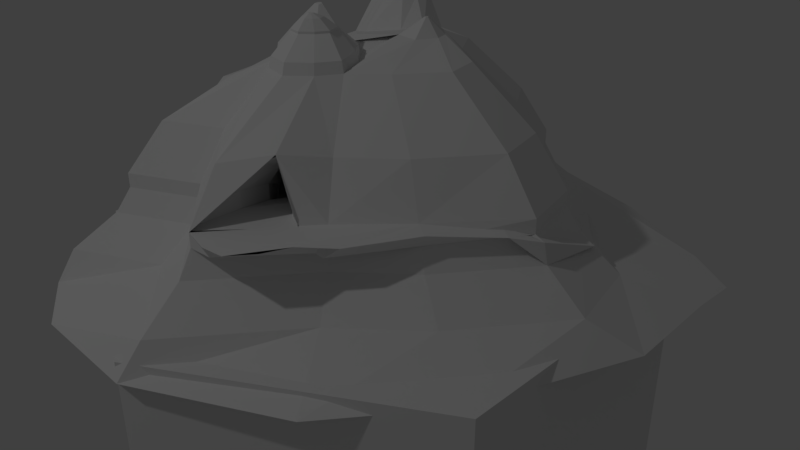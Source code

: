 # Source: mountain.blend  (saved by Blender 2.79.0; exported with 4.5.12 LTS)
import bpy
from mathutils import Matrix  # noqa: F401  (used for matrix-valued properties, if any)

bpy.ops.wm.read_factory_settings(use_empty=True)
scene = bpy.context.scene
scene.name = 'Scene'

# ---- collections
col_collection_1 = bpy.data.collections.new('Collection 1'); scene.collection.children.link(col_collection_1)

# ---- materials (node trees are filled in below, after node groups)
mat_material = bpy.data.materials.new('Material')
mat_material.alpha_threshold = 0.0
mat_material.use_transparent_shadow = False
mat_material.roughness = 0.5
mat_material_002 = bpy.data.materials.new('Material.002')
mat_material_002.alpha_threshold = 0.0
mat_material_002.use_transparent_shadow = False
mat_material_002.roughness = 0.5
mat_material_005 = bpy.data.materials.new('Material.005')
mat_material_005.alpha_threshold = 0.0
mat_material_005.use_transparent_shadow = False
mat_material_005.roughness = 0.5

# ---- material node trees

# ---- world
world_world = bpy.data.worlds.new('World'); scene.world = world_world
world_world.color = (0.05088, 0.05088, 0.05088)
world_world.use_sun_shadow = False
world_world.sun_shadow_jitter_overblur = 0.0
world_world.cycles.sampling_method = 'MANUAL'

# ---- cameras
cam_camera = bpy.data.cameras.new('Camera')
cam_camera.clip_end = 100.0
cam_camera.lens = 35.0
cam_camera.sensor_width = 32.0
cam_camera.sensor_height = 18.0
cam_camera.ortho_scale = 7.314
cam_camera.dof.focus_distance = 0.0
cam_camera.dof.aperture_fstop = 128.0

# ---- lights
light_lamp = bpy.data.lights.new('Lamp', 'POINT')
light_lamp.transmission_factor = 0.0
light_lamp.cutoff_distance = 30.0
light_lamp.energy = 100.0
light_lamp.shadow_buffer_clip_start = 1.001
light_lamp.shadow_soft_size = 0.1
light_lamp.shadow_maximum_resolution = 0.006
light_lamp.use_absolute_resolution = True

# ---- meshes
me_plane_002 = bpy.data.meshes.new('Plane.002')
me_plane_002.from_pydata([(-0.4453, -13.29, 3.193), (12.92, -12.75, 3.193), (0.4967, -0.3287, 3.193), (14.38, -0.6486, 3.193), (6.706, 1.104, 3.193), (2.626, 1.622, 3.193), (9.716, 0.04738, 3.193), (-1.454, -6.538, 3.193), (-0.5313, -10.62, 3.193), (0.1279, -3.578, 3.193), (16.32, -6.538, 3.193), (13.68, -4.699, 3.193), (13.88, -9.761, 3.193), (6.047, -12.99, 3.193), (10.79, -14.7, 3.193), (2.626, -14.7, 3.193), (-0.5313, -10.62, 3.789), (-0.4453, -13.29, 3.789), (10.79, -14.7, 3.789), (12.92, -12.75, 3.789), (13.68, -4.699, 3.789), (14.38, -0.6486, 3.789), (2.626, 1.622, 3.789), (0.4967, -0.3287, 3.789), (9.716, 0.04738, 3.789), (6.706, 0.8524, 3.789), (0.1279, -3.578, 3.789), (-1.454, -6.538, 3.789), (13.88, -9.761, 3.789), (16.32, -6.538, 3.789), (2.626, -14.7, 3.789), (6.047, -12.99, 3.789), (0.62, -10.01, 5.797), (0.6922, -12.26, 5.797), (10.14, -13.44, 5.797), (11.93, -11.8, 5.797), (12.57, -5.028, 5.797), (13.23, -1.621, 5.797), (3.276, 0.2886, 5.797), (1.485, -1.352, 5.797), (9.24, -1.036, 5.797), (6.708, -0.1473, 5.797), (1.174, -4.086, 5.797), (-0.1562, -6.575, 5.797), (12.74, -9.287, 5.797), (14.79, -6.575, 5.797), (3.276, -13.44, 5.797), (6.153, -12.01, 5.797), (2.811, -8.845, 8.118), (2.857, -10.29, 8.118), (8.91, -11.04, 6.87), (10.06, -9.992, 6.602), (10.36, -5.655, 8.118), (10.48, -3.473, 8.118), (4.512, -2.249, 8.118), (3.365, -3.3, 8.118), (8.333, -3.098, 8.118), (6.711, -2.528, 8.118), (3.166, -5.051, 8.118), (2.314, -6.646, 8.118), (11.64, -8.383, 6.87), (11.89, -6.646, 7.396), (4.512, -11.04, 8.118), (6.228, -10.12, 7.851), (4.328, -4.502, 8.781), (3.905, -4.94, 8.781), (5.626, -5.421, 8.781), (5.255, -4.469, 8.781), (3.714, -5.685, 8.781), (7.419, -7.369, 8.118), (4.669, -5.966, 8.781), (9.858, -5.026, 9.314), (10.69, -4.621, 8.558), (7.235, -5.458, 8.558), (7.582, -4.349, 8.558), (4.469, -4.867, 9.182), (4.279, -5.064, 9.182), (5.051, -5.279, 9.182), (4.884, -4.852, 9.182), (4.193, -5.397, 9.182), (4.621, -5.524, 9.182), (4.562, -5.11, 9.464), (4.528, -5.146, 9.464), (4.668, -5.185, 9.464), (4.638, -5.107, 9.464), (4.512, -5.206, 9.464), (4.59, -5.229, 9.464), (11.23, -1.044, 6.111), (12.05, -0.3006, 3.789), (10.73, -0.1266, 3.789), (13.22, -0.4746, 3.789), (7.431, -6.631, 8.118), (9.37, -3.241, 8.558), (10.16, -7.028, 7.97), (8.73, -8.205, 8.069), (7.791, -7.646, 8.135), (-0.4453, -13.29, 3.193), (12.92, -12.75, 3.193), (0.4967, -0.3287, 3.193), (14.38, -0.6486, 3.193), (6.706, 1.104, 3.193), (2.626, 1.622, 3.193), (9.716, 0.04738, 3.193), (-1.454, -6.538, 3.193), (-0.5313, -10.62, 3.193), (0.1279, -3.578, 3.193), (16.32, -6.538, 3.193), (13.68, -4.699, 3.193), (13.88, -9.761, 3.193), (6.047, -12.99, 3.193), (10.79, -14.7, 3.193), (2.626, -14.7, 3.193), (-0.9282, -13.73, 2.192), (13.33, -13.15, 2.192), (0.07721, 0.18, 2.192), (14.9, -0.2372, 2.192), (6.704, 1.633, 2.192), (2.35, 2.186, 2.192), (9.916, 0.5055, 2.192), (-2.005, -6.522, 2.192), (-1.02, -10.88, 2.192), (-0.3164, -3.364, 2.192), (16.96, -6.522, 2.192), (14.15, -4.56, 2.192), (14.36, -9.962, 2.192), (6.0, -13.41, 2.192), (11.06, -15.23, 2.192), (2.35, -15.23, 2.192), (-2.318, -14.99, 0.8283), (14.52, -14.3, 0.8283), (-1.13, 1.35, 0.8283), (16.37, 0.9467, 0.8283), (6.697, 3.156, 0.8283), (1.554, 3.809, 0.8283), (10.49, 1.824, 0.8283), (-3.589, -6.477, 0.8283), (-2.426, -11.62, 0.8283), (-1.595, -2.746, 0.8283), (18.81, -6.477, 0.8283), (15.49, -4.159, 0.8283), (15.74, -10.54, 0.8283), (5.866, -14.61, 0.8283), (11.84, -16.76, 0.8283), (1.554, -16.76, 0.8283), (-1.533, -16.02, -0.4577), (15.94, -14.76, -0.4577), (-4.131, 2.413, -0.4577), (17.31, 1.363, -0.4577), (6.687, 5.718, -0.4577), (-0.3769, 4.75, -0.4577), (11.9, 4.95, -0.4577), (-6.014, -6.258, -0.4577), (-4.639, -12.61, -0.4577), (-6.197, -1.134, -0.4577), (19.57, -6.258, -0.4577), (19.64, -3.074, -0.4577), (17.14, -12.81, -0.4577), (6.282, -16.26, -0.4577), (12.76, -17.28, -0.5044), (-0.3769, -16.47, -0.4577), (13.82, 0.2166, 3.193), (10.37, 0.884, 3.193), (11.16, 1.371, 3.789), (9.991, 1.169, 3.789), (14.04, 0.5678, 3.789), (13.49, 1.366, 3.789), (12.32, 1.54, 3.789), (10.12, 1.102, 3.077), (9.673, 1.7, 3.673), (6.717, 1.604, 3.673), (6.717, 1.178, 3.077), (3.777, 1.226, 3.495), (3.788, 1.978, 3.379), (2.861, 1.612, 3.197), (2.49, 2.112, 3.081), (0.4596, -0.1419, 2.0), (-0.2345, 0.8008, 1.884), (-0.1852, -2.244, 1.454), (-1.216, -1.377, 1.338), (-2.161, -5.24, 0.7576), (-2.867, -4.739, 0.6417), (7.85, -7.524, 8.573), (8.734, -8.05, 8.511), (9.405, -3.099, 8.118), (10.08, -6.942, 8.418), (7.511, -6.568, 8.558), (7.499, -7.263, 8.558), (8.36, -3.239, 8.558), (10.38, -3.593, 8.558), (2.834, -9.566, 8.118), (3.685, -10.67, 8.118), (5.148, -5.693, 8.781), (3.23, -7.405, 8.45), (7.508, -4.275, 8.118), (7.139, -5.453, 8.118), (10.98, -0.5667, 4.793), (10.86, -0.1537, 4.174), (10.27, -5.649, 8.558), (10.81, -4.564, 8.118), (8.066, -5.658, 9.314), (8.117, -4.874, 9.314), (9.118, -4.253, 9.314), (8.267, -6.651, 9.322), (8.761, -6.946, 9.287), (9.514, -6.325, 9.235), (8.077, -6.116, 9.314), (8.07, -6.505, 9.314), (8.552, -4.253, 9.314), (9.683, -4.451, 9.314), (9.622, -5.601, 9.314), (8.87, -5.391, 9.057), (9.858, -5.026, 9.403), (8.117, -4.874, 9.403), (9.118, -4.253, 9.403), (8.552, -4.253, 9.403), (9.683, -4.451, 9.403), (9.622, -5.601, 9.403), (8.87, -5.391, 9.403), (9.482, -4.929, 9.803), (8.625, -4.854, 9.803), (9.117, -4.549, 9.803), (8.839, -4.549, 9.803), (9.396, -4.646, 9.803), (9.366, -5.213, 9.803), (8.995, -5.109, 9.803), (9.21, -4.859, 9.959), (8.992, -4.84, 9.959), (9.117, -4.763, 9.959), (9.046, -4.763, 9.959), (9.188, -4.787, 9.959), (9.18, -4.931, 9.959), (9.086, -4.905, 9.959), (8.438, -6.127, 10.01), (8.473, -6.302, 10.01), (8.561, -6.354, 10.0), (8.694, -6.245, 9.993), (8.44, -6.208, 10.01), (8.439, -6.276, 10.01), (8.58, -6.08, 9.962), (6.292, -8.045, 8.316), (5.091, -7.006, 8.549), (6.251, -9.085, 8.083), (4.204, -6.686, 8.616), (3.417, -8.899, 9.739), (3.444, -9.751, 9.739), (4.421, -10.2, 9.365), (5.435, -9.655, 9.581), (3.43, -9.325, 9.739), (3.933, -9.974, 9.739), (3.664, -8.049, 9.935), (5.186, -8.427, 9.856), (4.763, -7.813, 9.993), (5.261, -9.041, 9.719), (4.24, -7.624, 9.762), (3.417, -8.899, 9.739), (3.444, -9.751, 9.739), (4.421, -10.17, 9.615), (5.435, -9.655, 9.581), (3.43, -9.325, 9.739), (3.933, -9.974, 9.739), (3.664, -8.049, 9.935), (5.186, -8.427, 9.856), (4.763, -7.813, 9.993), (5.261, -9.041, 9.719), (4.24, -7.713, 9.991), (4.684, -9.918, 9.66), (3.982, -8.938, 10.44), (3.993, -9.253, 10.44), (4.728, -9.217, 10.38), (3.988, -9.095, 10.44), (4.173, -9.335, 10.44), (4.074, -8.624, 10.51), (4.636, -8.764, 10.49), (4.48, -8.537, 10.54), (4.664, -8.991, 10.43), (4.287, -8.5, 10.53), (4.451, -9.315, 10.41), (4.289, -8.975, 10.51), (4.291, -9.048, 10.51), (4.463, -9.04, 10.5), (4.29, -9.012, 10.51), (4.333, -9.068, 10.51), (4.31, -8.901, 10.53), (4.441, -8.934, 10.52), (4.405, -8.881, 10.54), (4.448, -8.987, 10.51), (4.36, -8.872, 10.54), (4.398, -9.063, 10.51), (6.754, -7.773, 8.316), (-5.917, 1.482, -0.4577), (19.63, -3.092, -0.4577)], [(101, 171), (117, 173), (147, 290)], [(89, 88, 166, 162), (13, 14, 18, 31), (9, 7, 27, 26), (8, 0, 17, 16), (0, 15, 30, 17), (7, 8, 16, 27), (14, 1, 19, 18), (2, 9, 26, 23), (11, 3, 21, 20), (12, 10, 29, 28), (5, 2, 23, 22), (10, 11, 20, 29), (6, 4, 25, 24), (1, 12, 28, 19), (4, 5, 22, 25), (15, 13, 31, 30), (19, 28, 44, 35), (25, 22, 38, 41), (30, 31, 47, 46), (31, 18, 34, 47), (26, 27, 43, 42), (16, 17, 33, 32), (17, 30, 46, 33), (27, 16, 32, 43), (18, 19, 35, 34), (23, 26, 42, 39), (20, 21, 37, 36), (28, 29, 45, 44), (22, 23, 39, 38), (29, 20, 36, 45), (24, 25, 41, 40), (45, 36, 52, 61), (38, 39, 55, 54), (35, 44, 60, 51), (40, 41, 57, 56), (46, 47, 63, 62), (41, 38, 54, 57), (47, 34, 50, 63), (42, 43, 59, 58), (33, 46, 62, 190, 49), (43, 32, 48, 59), (32, 33, 49, 189, 48), (39, 42, 58, 55), (34, 35, 51, 50), (44, 45, 61, 60), (36, 37, 53, 198, 52), (56, 183, 53, 37, 87, 40), (55, 58, 68, 65), (56, 57, 67, 66), (57, 54, 64, 67), (54, 55, 65, 64), (58, 69, 91, 194, 193, 56, 66, 191, 70, 68), (58, 68, 59), (48, 192, 242, 70, 68, 59), (94, 93, 184, 182), (72, 188, 208, 71), (182, 184, 204, 203), (93, 52, 197, 184), (52, 198, 72, 197), (70, 191, 66, 77, 80), (67, 64, 75, 78), (64, 65, 76, 75), (65, 68, 79, 76), (68, 70, 80, 79), (66, 67, 78, 77), (80, 77, 83, 86), (78, 75, 81, 84), (75, 76, 82, 81), (79, 80, 86, 85), (76, 79, 85, 82), (77, 78, 84, 83), (81, 82, 85, 86, 83, 84), (24, 40, 87), (37, 21, 87), (24, 87, 195, 196, 89), (91, 69, 186, 185), (53, 183, 92, 188), (58, 63, 288, 66, 69), (58, 69, 63), (69, 66, 288, 63), (194, 91, 185, 73), (198, 53, 188, 72), (95, 94, 182, 181), (60, 61, 52, 93), (51, 60, 93, 94), (50, 51, 94, 95), (69, 63, 50, 95), (6, 3, 99, 102), (14, 13, 109, 110), (7, 9, 105, 103), (0, 8, 104, 96), (15, 0, 96, 111), (8, 7, 103, 104), (1, 14, 110, 97), (9, 2, 98, 105), (3, 11, 107, 99), (10, 12, 108, 106), (2, 5, 101, 98), (11, 10, 106, 107), (4, 6, 102, 100), (12, 1, 97, 108), (5, 4, 100, 101), (13, 15, 111, 109), (104, 103, 119, 120), (97, 110, 126, 113), (105, 98, 114, 121), (99, 107, 123, 115), (106, 108, 124, 122), (98, 101, 117, 114), (107, 106, 122, 123), (100, 102, 118, 116), (108, 97, 113, 124), (101, 100, 116, 117), (109, 111, 127, 125), (102, 99, 115, 118), (110, 109, 125, 126), (103, 105, 121, 119), (96, 104, 120, 112), (111, 96, 112, 127), (125, 127, 143, 141), (118, 115, 131, 134), (126, 125, 141, 142), (119, 121, 137, 135), (112, 120, 136, 128), (127, 112, 128, 143), (120, 119, 135, 136), (113, 126, 142, 129), (121, 114, 130, 137), (115, 123, 139, 131), (122, 124, 140, 138), (114, 117, 133, 130), (123, 122, 138, 139), (116, 118, 134, 132), (124, 113, 129, 140), (117, 116, 132, 133), (130, 133, 149, 146), (139, 138, 154, 155), (132, 134, 150, 148), (140, 129, 145, 156), (133, 132, 148, 149), (141, 143, 159, 157), (134, 131, 147, 150), (142, 141, 157, 158), (135, 137, 153, 151), (128, 136, 152, 144), (143, 128, 144, 159), (136, 135, 151, 152), (129, 142, 158, 145), (137, 130, 146, 289, 153), (131, 139, 155, 147), (138, 140, 156, 154), (160, 161, 163, 162, 166, 165, 164), (6, 24, 163, 161), (3, 6, 161, 160), (90, 21, 164, 165), (24, 89, 162, 163), (21, 3, 160, 164), (88, 90, 165, 166), (25, 24, 163), (6, 100, 161, 102), (100, 25, 169, 170), (167, 170, 169, 168), (25, 163, 168, 169), (161, 100, 170, 167), (163, 161, 167, 168), (163, 162, 168), (25, 169, 172, 171), (171, 172, 174, 173), (173, 174, 176, 175), (175, 176, 178, 177), (177, 178, 180, 179), (170, 100, 101, 172, 169), (101, 117, 114, 176, 174), (174, 117, 172, 171, 173, 101), (114, 130, 137, 178, 176), (178, 137, 135, 180), (69, 95, 181, 186), (183, 56, 187, 92), (56, 193, 74, 187), (193, 194, 73, 74), (187, 74, 200, 207), (73, 185, 205, 199), (184, 197, 209, 204), (186, 181, 202, 206), (188, 92, 201, 208), (74, 73, 199, 200), (185, 186, 206, 205), (181, 182, 203, 202), (92, 187, 207, 201), (197, 72, 71, 209), (200, 210, 217, 212), (216, 211, 218, 223), (208, 201, 213, 215), (71, 208, 215, 211), (209, 71, 211, 216), (210, 209, 216, 217), (201, 207, 214, 213), (207, 200, 212, 214), (211, 215, 222, 218), (212, 217, 224, 219), (214, 212, 219, 221), (213, 214, 221, 220), (217, 216, 223, 224), (215, 213, 220, 222), (224, 223, 230, 231), (222, 220, 227, 229), (223, 218, 225, 230), (218, 222, 229, 225), (219, 224, 231, 226), (221, 219, 226, 228), (220, 221, 228, 227), (229, 227, 228, 226, 231, 230, 225), (200, 199, 210), (204, 209, 210), (203, 204, 235, 234), (206, 202, 233, 237), (210, 199, 232, 238), (202, 203, 234, 233), (204, 210, 238, 235), (205, 206, 237, 236), (199, 205, 236, 232), (236, 237, 233, 234, 235, 238, 232), (191, 70, 240, 239, 241, 63, 288, 66), (70, 242, 240), (192, 48, 243, 249), (190, 62, 245, 248), (240, 242, 253, 251), (48, 189, 247, 243), (239, 240, 251, 250), (49, 190, 248, 244), (62, 63, 246, 245), (63, 241, 252, 246), (242, 192, 249, 253), (241, 239, 250, 252), (189, 49, 244, 247), (248, 245, 256, 259), (253, 249, 260, 264), (252, 250, 261, 263), (243, 247, 258, 254), (251, 253, 264, 262), (247, 244, 255, 258), (250, 251, 262, 261), (244, 248, 259, 255), (245, 246, 257, 256), (246, 252, 263, 257), (249, 243, 254, 260), (256, 257, 265, 259), (255, 259, 270, 267), (268, 274, 285, 279), (257, 263, 274, 268), (259, 265, 276, 270), (260, 254, 266, 271), (264, 260, 271, 275), (260, 262, 273, 271), (263, 261, 272, 274), (254, 258, 269, 266), (262, 264, 275, 273), (258, 255, 267, 269), (265, 257, 268, 276), (261, 262, 273, 272), (286, 282, 284), (271, 266, 277, 282), (271, 273, 284, 282), (269, 267, 278, 280), (275, 271, 282, 286), (274, 272, 283, 285), (276, 268, 279, 287), (266, 269, 280, 277), (273, 275, 286, 284), (272, 273, 284, 283), (267, 270, 281, 278), (270, 276, 287, 281), (277, 280, 278, 281, 287, 279, 285, 283, 284, 282)])
_uv = me_plane_002.uv_layers.new(name='UVMap')
_uv.uv.foreach_set('vector', [0.5469, 0.5341, 0.5727, 0.532, 0.5747, 0.5561, 0.5566, 0.5554, 0.5498, 0.1603, 0.6659, 0.1789, 0.658, 0.1902, 0.546, 0.1726, 0.295, 0.3594, 0.2914, 0.2754, 0.3069, 0.2786, 0.3104, 0.3577, 0.3483, 0.1879, 0.3896, 0.1355, 0.3966, 0.1478, 0.3594, 0.1962, 0.3896, 0.1355, 0.4714, 0.1236, 0.47, 0.1367, 0.3966, 0.1478, 0.2914, 0.2754, 0.3483, 0.1879, 0.3594, 0.1962, 0.3069, 0.2786, 0.6659, 0.1789, 0.7109, 0.2374, 0.6977, 0.2438, 0.658, 0.1902, 0.3017, 0.4322, 0.295, 0.3594, 0.3104, 0.3577, 0.3134, 0.4292, 0.6834, 0.4665, 0.631, 0.5633, 0.6205, 0.5444, 0.673, 0.459, 0.7264, 0.3143, 0.7467, 0.4151, 0.7327, 0.4102, 0.7121, 0.317, 0.3299, 0.4927, 0.3017, 0.4322, 0.3134, 0.4292, 0.341, 0.4859, 0.7467, 0.4151, 0.6834, 0.4665, 0.673, 0.459, 0.7327, 0.4102, 0.5211, 0.5658, 0.4248, 0.5528, 0.4337, 0.5341, 0.5228, 0.5477, 0.7109, 0.2374, 0.7264, 0.3143, 0.7121, 0.317, 0.6977, 0.2438, 0.4248, 0.5528, 0.3299, 0.4927, 0.341, 0.4859, 0.4337, 0.5341, 0.4714, 0.1236, 0.5498, 0.1603, 0.546, 0.1726, 0.47, 0.1367, 0.6977, 0.2438, 0.7121, 0.317, 0.6579, 0.326, 0.6505, 0.2701, 0.4337, 0.5341, 0.341, 0.4859, 0.3843, 0.4516, 0.4541, 0.4805, 0.47, 0.1367, 0.546, 0.1726, 0.5338, 0.2215, 0.4758, 0.1881, 0.546, 0.1726, 0.658, 0.1902, 0.6237, 0.2301, 0.5338, 0.2215, 0.3104, 0.3577, 0.3069, 0.2786, 0.3588, 0.2935, 0.3627, 0.3517, 0.3594, 0.1962, 0.3966, 0.1478, 0.4209, 0.1959, 0.3967, 0.2333, 0.3966, 0.1478, 0.47, 0.1367, 0.4758, 0.1881, 0.4209, 0.1959, 0.3069, 0.2786, 0.3594, 0.1962, 0.3967, 0.2333, 0.3588, 0.2935, 0.658, 0.1902, 0.6977, 0.2438, 0.6505, 0.2701, 0.6237, 0.2301, 0.3134, 0.4292, 0.3104, 0.3577, 0.3627, 0.3517, 0.3606, 0.408, 0.673, 0.459, 0.6205, 0.5444, 0.5982, 0.4927, 0.6302, 0.426, 0.7121, 0.317, 0.7327, 0.4102, 0.6787, 0.3948, 0.6579, 0.326, 0.341, 0.4859, 0.3134, 0.4292, 0.3606, 0.408, 0.3843, 0.4516, 0.7327, 0.4102, 0.673, 0.459, 0.6302, 0.426, 0.6787, 0.3948, 0.5228, 0.5429, 0.4337, 0.5341, 0.4541, 0.4805, 0.5166, 0.4854, 0.6787, 0.3948, 0.6302, 0.426, 0.5754, 0.3854, 0.6125, 0.3774, 0.3843, 0.4516, 0.3606, 0.408, 0.4246, 0.3763, 0.439, 0.4013, 0.6505, 0.2701, 0.6579, 0.326, 0.6217, 0.3409, 0.6009, 0.2986, 0.5166, 0.4854, 0.4541, 0.4805, 0.4803, 0.4128, 0.5145, 0.414, 0.4758, 0.1881, 0.5338, 0.2215, 0.5141, 0.2823, 0.4847, 0.2571, 0.4541, 0.4805, 0.3843, 0.4516, 0.439, 0.4013, 0.4803, 0.4128, 0.5338, 0.2215, 0.6237, 0.2301, 0.5797, 0.2722, 0.5141, 0.2823, 0.3627, 0.3517, 0.3588, 0.2935, 0.4236, 0.3114, 0.428, 0.3437, 0.4209, 0.1959, 0.4758, 0.1881, 0.4847, 0.2571, 0.4644, 0.2575, 0.4547, 0.2598, 0.3588, 0.2935, 0.3967, 0.2333, 0.4433, 0.2786, 0.4236, 0.3114, 0.3967, 0.2333, 0.4209, 0.1959, 0.4547, 0.2598, 0.4463, 0.2721, 0.4433, 0.2786, 0.3606, 0.408, 0.3627, 0.3517, 0.428, 0.3437, 0.4246, 0.3763, 0.6237, 0.2301, 0.6505, 0.2701, 0.6009, 0.2986, 0.5797, 0.2722, 0.6579, 0.326, 0.6787, 0.3948, 0.6125, 0.3774, 0.6217, 0.3409, 0.6302, 0.426, 0.5982, 0.4927, 0.5579, 0.4208, 0.5659, 0.4027, 0.5754, 0.3854, 0.5145, 0.414, 0.535, 0.4214, 0.5579, 0.4208, 0.5982, 0.4927, 0.5587, 0.4861, 0.5166, 0.4854, 0.4246, 0.3763, 0.428, 0.3437, 0.447, 0.3347, 0.4464, 0.3493, 0.5145, 0.414, 0.4803, 0.4128, 0.4688, 0.3655, 0.4844, 0.3511, 0.4803, 0.4128, 0.439, 0.4013, 0.4517, 0.3593, 0.4688, 0.3655, 0.439, 0.4013, 0.4246, 0.3763, 0.4464, 0.3493, 0.4517, 0.3593, 0.4799, 0.3466, 0.5274, 0.3341, 0.521, 0.3455, 0.5093, 0.3594, 0.5077, 0.3846, 0.5145, 0.414, 0.4844, 0.3511, 0.4766, 0.3377, 0.4769, 0.3419, 0.4786, 0.3448, 0.428, 0.3437, 0.447, 0.3348, 0.4236, 0.3114, 0.4433, 0.2786, 0.4445, 0.3024, 0.4593, 0.317, 0.4661, 0.3312, 0.447, 0.3348, 0.4236, 0.3114, 0.5576, 0.3307, 0.5795, 0.3597, 0.5712, 0.3617, 0.5545, 0.3383, 0.5622, 0.3996, 0.5533, 0.4128, 0.5463, 0.3939, 0.5511, 0.3875, 0.5545, 0.3383, 0.5712, 0.3617, 0.5534, 0.3686, 0.5473, 0.3573, 0.5795, 0.3597, 0.5754, 0.3854, 0.5669, 0.3834, 0.5712, 0.3617, 0.5754, 0.3854, 0.5659, 0.4027, 0.5622, 0.3996, 0.5669, 0.3834, 0.4661, 0.3309, 0.476, 0.3371, 0.4844, 0.3511, 0.4689, 0.3475, 0.4633, 0.3416, 0.4688, 0.3655, 0.4517, 0.3593, 0.458, 0.3518, 0.4643, 0.3537, 0.4517, 0.3593, 0.4464, 0.3493, 0.4561, 0.3481, 0.458, 0.3518, 0.4464, 0.3493, 0.447, 0.3347, 0.4565, 0.3429, 0.4561, 0.3481, 0.447, 0.3347, 0.4661, 0.3309, 0.4633, 0.3416, 0.4565, 0.3429, 0.4844, 0.3511, 0.4688, 0.3655, 0.4643, 0.3537, 0.4689, 0.3475, 0.4633, 0.3416, 0.4689, 0.3475, 0.4617, 0.3474, 0.4615, 0.347, 0.4643, 0.3537, 0.458, 0.3518, 0.4611, 0.3478, 0.4616, 0.3478, 0.458, 0.3518, 0.4561, 0.3481, 0.4611, 0.3475, 0.4611, 0.3478, 0.4565, 0.3429, 0.4633, 0.3416, 0.4615, 0.347, 0.4611, 0.3472, 0.4561, 0.3481, 0.4565, 0.3429, 0.4611, 0.3472, 0.4611, 0.3475, 0.4689, 0.3475, 0.4643, 0.3537, 0.4616, 0.3478, 0.4617, 0.3474, 0.4611, 0.3478, 0.4611, 0.3475, 0.4611, 0.3472, 0.4615, 0.347, 0.4617, 0.3474, 0.4616, 0.3478, 0.5228, 0.5429, 0.5166, 0.4854, 0.5587, 0.4861, 0.5982, 0.4927, 0.6205, 0.5444, 0.5587, 0.4861, 0.5228, 0.5429, 0.5587, 0.4861, 0.5517, 0.5138, 0.5475, 0.5277, 0.5469, 0.5341, 0.521, 0.3455, 0.5274, 0.3341, 0.5317, 0.3414, 0.5262, 0.35, 0.5579, 0.4208, 0.535, 0.4214, 0.5361, 0.4133, 0.5533, 0.4128, 0.4799, 0.3466, 0.1339, 0.7725, 0.1939, 0.7878, 0.2352, 0.8405, 0.1663, 0.8413, 0.5619, 0.8556, 0.5085, 0.7662, 0.5619, 0.7287, 0.1663, 0.8413, 0.2352, 0.8405, 0.1715, 0.861, 0.1339, 0.9102, 0.5093, 0.3594, 0.521, 0.3455, 0.5262, 0.35, 0.5166, 0.3638, 0.5659, 0.4027, 0.5579, 0.4208, 0.5533, 0.4128, 0.5622, 0.3996, 0.5361, 0.3337, 0.5576, 0.3307, 0.5545, 0.3383, 0.538, 0.3403, 0.6217, 0.3409, 0.6125, 0.3774, 0.5754, 0.3854, 0.5795, 0.3597, 0.6009, 0.2986, 0.6217, 0.3409, 0.5795, 0.3597, 0.5576, 0.3307, 0.5797, 0.2722, 0.6009, 0.2986, 0.5576, 0.3307, 0.5361, 0.3337, 0.5274, 0.3341, 0.5141, 0.2823, 0.5797, 0.2722, 0.5361, 0.3337, 0.5232, 0.5707, 0.631, 0.5633, 0.6378, 0.567, 0.5196, 0.5679, 0.6659, 0.1789, 0.5498, 0.1603, 0.5496, 0.1612, 0.6671, 0.1784, 0.2914, 0.2754, 0.295, 0.3594, 0.2937, 0.3603, 0.2889, 0.2758, 0.3896, 0.1355, 0.3483, 0.1879, 0.3491, 0.1881, 0.389, 0.1342, 0.4714, 0.1236, 0.3896, 0.1355, 0.389, 0.1342, 0.4712, 0.1231, 0.3483, 0.1879, 0.2914, 0.2754, 0.2889, 0.2758, 0.3491, 0.1881, 0.7109, 0.2374, 0.6659, 0.1789, 0.6671, 0.1784, 0.7113, 0.2368, 0.295, 0.3594, 0.3017, 0.4322, 0.3024, 0.4317, 0.2937, 0.3603, 0.631, 0.5633, 0.6834, 0.4665, 0.6816, 0.4641, 0.6378, 0.567, 0.7467, 0.4151, 0.7264, 0.3143, 0.7259, 0.3146, 0.7496, 0.4161, 0.3017, 0.4322, 0.3299, 0.4927, 0.3289, 0.4901, 0.3024, 0.4317, 0.6834, 0.4665, 0.7467, 0.4151, 0.7496, 0.4161, 0.6816, 0.4641, 0.4248, 0.5528, 0.5211, 0.5658, 0.5196, 0.5679, 0.4231, 0.5553, 0.7264, 0.3143, 0.7109, 0.2374, 0.7113, 0.2368, 0.7259, 0.3146, 0.3299, 0.4927, 0.4248, 0.5528, 0.4231, 0.5553, 0.3289, 0.4901, 0.5498, 0.1603, 0.4714, 0.1236, 0.4712, 0.1231, 0.5496, 0.1612, 0.3491, 0.1881, 0.2889, 0.2758, 0.2577, 0.2669, 0.3293, 0.1674, 0.7113, 0.2368, 0.6671, 0.1784, 0.6863, 0.1544, 0.7382, 0.2214, 0.2937, 0.3603, 0.3024, 0.4317, 0.2804, 0.4433, 0.2656, 0.3659, 0.6378, 0.567, 0.6816, 0.4641, 0.7031, 0.4787, 0.6633, 0.5984, 0.7496, 0.4161, 0.7259, 0.3146, 0.7542, 0.31, 0.7836, 0.4277, 0.3024, 0.4317, 0.3289, 0.4901, 0.303, 0.5036, 0.2804, 0.4433, 0.6816, 0.4641, 0.7496, 0.4161, 0.7836, 0.4277, 0.7031, 0.4787, 0.4223, 0.5576, 0.5196, 0.5679, 0.5179, 0.5977, 0.4137, 0.593, 0.7259, 0.3146, 0.7113, 0.2368, 0.7382, 0.2214, 0.7542, 0.31, 0.2972, 0.5322, 0.4223, 0.5576, 0.4137, 0.593, 0.2762, 0.5609, 0.5496, 0.1612, 0.4712, 0.1231, 0.4692, 0.09429, 0.5553, 0.1377, 0.5196, 0.5679, 0.6378, 0.567, 0.6633, 0.5984, 0.5179, 0.5977, 0.6671, 0.1784, 0.5496, 0.1612, 0.5553, 0.1377, 0.6863, 0.1544, 0.2889, 0.2758, 0.2937, 0.3603, 0.2656, 0.3659, 0.2577, 0.2669, 0.389, 0.1342, 0.3491, 0.1881, 0.3293, 0.1674, 0.3746, 0.1051, 0.4712, 0.1231, 0.389, 0.1342, 0.3746, 0.1051, 0.4692, 0.09429, 0.5553, 0.1377, 0.4692, 0.09429, 0.4597, 0.04012, 0.5633, 0.09515, 0.5179, 0.5977, 0.6633, 0.5984, 0.7115, 0.6619, 0.5226, 0.6553, 0.6863, 0.1544, 0.5553, 0.1377, 0.5633, 0.09515, 0.7247, 0.1092, 0.2577, 0.2669, 0.2656, 0.3659, 0.2122, 0.383, 0.1972, 0.2457, 0.3746, 0.1051, 0.3293, 0.1674, 0.2942, 0.1218, 0.3506, 0.04619, 0.4692, 0.09429, 0.3746, 0.1051, 0.3506, 0.04619, 0.4597, 0.04012, 0.3293, 0.1674, 0.2577, 0.2669, 0.1972, 0.2457, 0.2942, 0.1218, 0.7382, 0.2214, 0.6863, 0.1544, 0.7247, 0.1092, 0.7899, 0.1882, 0.2656, 0.3659, 0.2804, 0.4433, 0.2516, 0.4626, 0.2122, 0.383, 0.6633, 0.5984, 0.7031, 0.4787, 0.7457, 0.5056, 0.7115, 0.6619, 0.7836, 0.4277, 0.7542, 0.31, 0.8097, 0.3019, 0.8543, 0.4509, 0.2269, 0.4875, 0.2762, 0.5609, 0.2267, 0.6154, 0.1652, 0.5131, 0.7031, 0.4787, 0.7836, 0.4277, 0.8543, 0.4509, 0.7457, 0.5056, 0.4137, 0.593, 0.5179, 0.5977, 0.5226, 0.6553, 0.3949, 0.6565, 0.7542, 0.31, 0.7382, 0.2214, 0.7899, 0.1882, 0.8097, 0.3019, 0.2762, 0.5609, 0.4137, 0.593, 0.3949, 0.6565, 0.2267, 0.6154, 0.1652, 0.5131, 0.2267, 0.6154, 0.1435, 0.6372, 0.04725, 0.5142, 0.7457, 0.5056, 0.8543, 0.4509, 0.9015, 0.4645, 0.8719, 0.5769, 0.3949, 0.6565, 0.5226, 0.6553, 0.5421, 0.7722, 0.3654, 0.7486, 0.8097, 0.3019, 0.7899, 0.1882, 0.8471, 0.1729, 0.8758, 0.2404, 0.2267, 0.6154, 0.3949, 0.6565, 0.3654, 0.7486, 0.1435, 0.6372, 0.5633, 0.09515, 0.4597, 0.04012, 0.4132, 0.0001399, 0.5859, 0.04488, 0.5226, 0.6553, 0.7115, 0.6619, 0.7493, 0.7017, 0.5421, 0.7722, 0.7247, 0.1092, 0.5633, 0.09515, 0.5859, 0.04488, 0.7638, 0.08237, 0.1972, 0.2457, 0.2031, 0.3871, 0.02556, 0.3687, 0.1128, 0.2111, 0.3506, 0.04619, 0.2942, 0.1218, 0.2463, 0.05599, 0.3742, 0.00014, 0.4597, 0.04012, 0.3506, 0.04619, 0.3742, 0.00014, 0.4132, 0.0001399, 0.2942, 0.1218, 0.1972, 0.2457, 0.1128, 0.2111, 0.2463, 0.05599, 0.7899, 0.1882, 0.7247, 0.1092, 0.7638, 0.08237, 0.8471, 0.1729, 0.2031, 0.3871, 0.1652, 0.5131, 0.04725, 0.5142, 0.0001399, 0.4595, 0.02556, 0.3687, 0.7115, 0.6619, 0.7457, 0.5056, 0.8719, 0.5769, 0.7493, 0.7017, 0.8543, 0.4509, 0.8097, 0.3019, 0.8758, 0.2404, 0.9015, 0.4645, 0.6061, 0.5627, 0.541, 0.5626, 0.5397, 0.5538, 0.5566, 0.5554, 0.5747, 0.5561, 0.5897, 0.556, 0.5999, 0.5545, 0.5211, 0.5658, 0.5228, 0.5477, 0.5413, 0.553, 0.5402, 0.5635, 0.631, 0.5633, 0.5232, 0.5707, 0.541, 0.5626, 0.6061, 0.5627, 0.5958, 0.5347, 0.6205, 0.5444, 0.5999, 0.5545, 0.5897, 0.556, 0.5228, 0.5429, 0.5469, 0.5341, 0.5566, 0.5554, 0.5393, 0.5555, 0.6205, 0.5444, 0.631, 0.5633, 0.6061, 0.5627, 0.5999, 0.5545, 0.5727, 0.532, 0.5958, 0.5347, 0.5897, 0.556, 0.5747, 0.5561, 0.2355, 0.845, 0.274, 0.7725, 0.3005, 0.7873, 0.5638, 0.7725, 0.2697, 0.8664, 0.5986, 0.7725, 0.5638, 0.7731, 0.5529, 0.7864, 0.5443, 0.7725, 0.5635, 0.7725, 0.2696, 0.8624, 0.3279, 0.8197, 0.2696, 0.8624, 0.2504, 0.8585, 0.3053, 0.8032, 0.2355, 0.845, 0.3005, 0.7873, 0.3053, 0.8032, 0.2504, 0.8585, 0.3372, 0.8196, 0.2697, 0.8664, 0.2696, 0.8624, 0.3279, 0.8197, 0.3263, 0.7995, 0.3372, 0.8196, 0.3279, 0.8197, 0.3053, 0.8032, 0.5037, 0.7725, 0.5313, 0.784, 0.4928, 0.784, 0.4638, 0.7934, 0.4562, 0.8111, 0.3842, 0.7901, 0.3919, 0.7725, 0.3919, 0.7725, 0.3842, 0.7901, 0.3518, 0.7805, 0.3657, 0.7725, 0.1336, 0.9403, 0.1336, 0.9546, 0.04396, 0.981, 0.06149, 0.9457, 0.06149, 0.9457, 0.04396, 0.981, 0.02835, 0.9054, 0.05908, 0.8954, 0.05908, 0.8954, 0.02835, 0.9054, 0.03267, 0.8158, 0.05213, 0.814, 0.9644, 0.8603, 0.4514, 0.8279, 0.3534, 0.7935, 0.3842, 0.7901, 0.4562, 0.8111, 0.5316, 0.7996, 0.544, 0.7725, 0.0576, 0.9999, 0.04396, 0.981, 0.544, 0.7953, 0.544, 0.7953, 0.3375, 0.7983, 0.3842, 0.7901, 0.8051, 0.6354, 0.5317, 0.8055, 0.5316, 0.7996, 0.0576, 0.9999, 0.0001399, 0.968, 0.02184, 0.8691, 0.02835, 0.9054, 0.04396, 0.981, 0.02835, 0.9054, 0.02184, 0.8691, 0.03057, 0.7725, 0.03267, 0.8158, 0.5274, 0.3341, 0.5361, 0.3337, 0.538, 0.3403, 0.5317, 0.3414, 0.535, 0.4214, 0.5145, 0.414, 0.5205, 0.407, 0.5361, 0.4133, 0.5145, 0.414, 0.5077, 0.3846, 0.5149, 0.3838, 0.5205, 0.407, 0.5077, 0.3846, 0.5093, 0.3594, 0.5166, 0.3638, 0.5149, 0.3838, 0.5205, 0.407, 0.5149, 0.3838, 0.5312, 0.3792, 0.5331, 0.3903, 0.5166, 0.3638, 0.5262, 0.35, 0.535, 0.3626, 0.5337, 0.3684, 0.5712, 0.3617, 0.5669, 0.3834, 0.5512, 0.3788, 0.5534, 0.3686, 0.5317, 0.3414, 0.538, 0.3403, 0.5401, 0.3576, 0.5372, 0.3585, 0.5533, 0.4128, 0.5361, 0.4133, 0.5391, 0.3938, 0.5463, 0.3939, 0.5149, 0.3838, 0.5166, 0.3638, 0.5337, 0.3684, 0.5312, 0.3792, 0.5262, 0.35, 0.5317, 0.3414, 0.5372, 0.3585, 0.535, 0.3626, 0.538, 0.3403, 0.5545, 0.3383, 0.5473, 0.3573, 0.5401, 0.3576, 0.5361, 0.4133, 0.5205, 0.407, 0.5331, 0.3903, 0.5391, 0.3938, 0.5669, 0.3834, 0.5622, 0.3996, 0.5511, 0.3875, 0.5512, 0.3788, 0.5312, 0.3792, 0.5421, 0.3754, 0.5421, 0.3786, 0.5323, 0.3803, 0.5502, 0.3799, 0.5504, 0.3872, 0.5449, 0.386, 0.545, 0.3836, 0.5463, 0.3939, 0.5391, 0.3938, 0.5393, 0.3928, 0.546, 0.3927, 0.5511, 0.3875, 0.5463, 0.3939, 0.546, 0.3927, 0.5504, 0.3872, 0.5512, 0.3788, 0.5511, 0.3875, 0.5504, 0.3872, 0.5502, 0.3799, 0.5421, 0.3754, 0.5512, 0.3788, 0.5502, 0.3799, 0.5421, 0.3786, 0.5391, 0.3938, 0.5331, 0.3903, 0.5336, 0.3896, 0.5393, 0.3928, 0.5331, 0.3903, 0.5312, 0.3792, 0.5323, 0.3803, 0.5336, 0.3896, 0.5504, 0.3872, 0.546, 0.3927, 0.5434, 0.3879, 0.5449, 0.386, 0.5323, 0.3803, 0.5421, 0.3786, 0.542, 0.383, 0.5384, 0.3838, 0.5336, 0.3896, 0.5323, 0.3803, 0.5384, 0.3838, 0.539, 0.3869, 0.5393, 0.3928, 0.5336, 0.3896, 0.539, 0.3869, 0.541, 0.388, 0.5421, 0.3786, 0.5502, 0.3799, 0.545, 0.3836, 0.542, 0.383, 0.546, 0.3927, 0.5393, 0.3928, 0.541, 0.388, 0.5434, 0.3879, 0.542, 0.383, 0.545, 0.3836, 0.5426, 0.3851, 0.542, 0.385, 0.5434, 0.3879, 0.541, 0.388, 0.5418, 0.386, 0.5422, 0.386, 0.545, 0.3836, 0.5449, 0.386, 0.5425, 0.3856, 0.5426, 0.3851, 0.5449, 0.386, 0.5434, 0.3879, 0.5422, 0.386, 0.5425, 0.3856, 0.5384, 0.3838, 0.542, 0.383, 0.542, 0.385, 0.5413, 0.3852, 0.539, 0.3869, 0.5384, 0.3838, 0.5413, 0.3852, 0.5414, 0.3858, 0.541, 0.388, 0.539, 0.3869, 0.5414, 0.3858, 0.5418, 0.386, 0.5422, 0.386, 0.5418, 0.386, 0.5414, 0.3858, 0.5413, 0.3852, 0.542, 0.385, 0.5426, 0.3851, 0.5425, 0.3856, 0.5312, 0.3792, 0.5337, 0.3684, 0.5421, 0.3754, 0.5534, 0.3686, 0.5512, 0.3788, 0.5421, 0.3754, 0.5473, 0.3573, 0.5534, 0.3686, 0.5415, 0.3648, 0.5415, 0.3643, 0.5372, 0.3585, 0.5401, 0.3576, 0.5414, 0.3642, 0.5416, 0.3641, 0.5421, 0.3754, 0.5337, 0.3684, 0.5413, 0.3639, 0.5413, 0.364, 0.5401, 0.3576, 0.5473, 0.3573, 0.5415, 0.3643, 0.5414, 0.3642, 0.5534, 0.3686, 0.5421, 0.3754, 0.5413, 0.364, 0.5415, 0.3648, 0.535, 0.3626, 0.5372, 0.3585, 0.5416, 0.3641, 0.5414, 0.364, 0.5337, 0.3684, 0.535, 0.3626, 0.5414, 0.364, 0.5413, 0.3639, 0.5414, 0.364, 0.5416, 0.3641, 0.5414, 0.3642, 0.5415, 0.3643, 0.5415, 0.3648, 0.5413, 0.364, 0.5413, 0.3639, 0.4748, 0.3351, 0.4661, 0.3312, 0.4748, 0.3158, 0.4916, 0.3062, 0.5023, 0.2964, 0.5141, 0.2823, 0.4922, 0.3087, 0.4775, 0.333, 0.4661, 0.3312, 0.4593, 0.317, 0.4748, 0.3158, 0.4445, 0.3024, 0.4433, 0.2786, 0.4629, 0.2856, 0.4635, 0.2935, 0.4644, 0.2575, 0.4847, 0.2571, 0.4751, 0.2768, 0.4702, 0.28, 0.4748, 0.3158, 0.4593, 0.317, 0.466, 0.2993, 0.4706, 0.2977, 0.4433, 0.2786, 0.4463, 0.2721, 0.4638, 0.283, 0.4629, 0.2856, 0.4916, 0.3062, 0.4748, 0.3158, 0.4706, 0.2977, 0.4759, 0.295, 0.4547, 0.2598, 0.4644, 0.2575, 0.4702, 0.28, 0.4657, 0.2805, 0.4847, 0.2571, 0.5141, 0.2823, 0.4826, 0.2884, 0.4751, 0.2768, 0.5141, 0.2823, 0.5023, 0.2964, 0.4796, 0.2913, 0.4826, 0.2884, 0.4593, 0.317, 0.4445, 0.3024, 0.4635, 0.2935, 0.466, 0.2993, 0.5023, 0.2964, 0.4916, 0.3062, 0.4759, 0.295, 0.4796, 0.2913, 0.4463, 0.2721, 0.4547, 0.2598, 0.4657, 0.2805, 0.4638, 0.283, 0.4702, 0.28, 0.4751, 0.2768, 0.4745, 0.2791, 0.4703, 0.28, 0.466, 0.2993, 0.4635, 0.2935, 0.4633, 0.2934, 0.4668, 0.2973, 0.4796, 0.2913, 0.4759, 0.295, 0.476, 0.2953, 0.4792, 0.2916, 0.4629, 0.2856, 0.4638, 0.283, 0.464, 0.2831, 0.4627, 0.286, 0.4706, 0.2977, 0.466, 0.2993, 0.4668, 0.2973, 0.4708, 0.2978, 0.4638, 0.283, 0.4657, 0.2805, 0.4659, 0.2804, 0.464, 0.2831, 0.4759, 0.295, 0.4706, 0.2977, 0.4708, 0.2978, 0.476, 0.2953, 0.4657, 0.2805, 0.4702, 0.28, 0.4703, 0.28, 0.4659, 0.2804, 0.4751, 0.2768, 0.4826, 0.2884, 0.4822, 0.2875, 0.4745, 0.2791, 0.4826, 0.2884, 0.4796, 0.2913, 0.4792, 0.2916, 0.4822, 0.2875, 0.4635, 0.2935, 0.4629, 0.2856, 0.4627, 0.286, 0.4633, 0.2934, 0.4745, 0.2791, 0.4822, 0.2875, 0.4765, 0.2821, 0.4703, 0.28, 0.4659, 0.2804, 0.4703, 0.28, 0.4704, 0.2871, 0.4694, 0.2871, 0.4731, 0.2888, 0.4724, 0.2897, 0.4712, 0.2893, 0.4714, 0.2891, 0.4822, 0.2875, 0.4792, 0.2916, 0.4724, 0.2897, 0.4731, 0.2888, 0.4703, 0.28, 0.4765, 0.2821, 0.4719, 0.2878, 0.4704, 0.2871, 0.4633, 0.2934, 0.4627, 0.286, 0.4688, 0.2885, 0.469, 0.2904, 0.4668, 0.2973, 0.4633, 0.2934, 0.4689, 0.2902, 0.4697, 0.2912, 0.4641, 0.7725, 0.4925, 0.7725, 0.4824, 0.7942, 0.4719, 0.7942, 0.4792, 0.2916, 0.476, 0.2953, 0.4717, 0.2907, 0.4724, 0.2897, 0.4627, 0.286, 0.464, 0.2831, 0.4691, 0.2878, 0.4688, 0.2885, 0.4708, 0.2978, 0.4668, 0.2973, 0.4697, 0.2912, 0.4706, 0.2914, 0.464, 0.2831, 0.4659, 0.2804, 0.4694, 0.2871, 0.4691, 0.2878, 0.4765, 0.2821, 0.4822, 0.2875, 0.4731, 0.2888, 0.4719, 0.2878, 0.476, 0.2953, 0.4708, 0.2978, 0.4704, 0.2914, 0.4717, 0.2907, 0.4707, 0.2896, 0.4705, 0.2893, 0.4709, 0.2896, 0.469, 0.2904, 0.4688, 0.2885, 0.4705, 0.289, 0.4705, 0.2893, 0.4719, 0.7942, 0.4824, 0.7942, 0.4787, 0.8023, 0.4763, 0.8023, 0.4691, 0.2878, 0.4694, 0.2871, 0.4705, 0.2887, 0.4705, 0.2888, 0.4697, 0.2912, 0.4689, 0.2902, 0.4705, 0.2893, 0.4707, 0.2896, 0.4724, 0.2897, 0.4717, 0.2907, 0.4711, 0.2895, 0.4712, 0.2893, 0.4719, 0.2878, 0.4731, 0.2888, 0.4714, 0.2891, 0.4711, 0.2889, 0.4688, 0.2885, 0.4691, 0.2878, 0.4705, 0.2888, 0.4705, 0.289, 0.4706, 0.2914, 0.4697, 0.2912, 0.4707, 0.2896, 0.4709, 0.2896, 0.4717, 0.2907, 0.4704, 0.2914, 0.4709, 0.2896, 0.4711, 0.2895, 0.4694, 0.2871, 0.4704, 0.2871, 0.4708, 0.2887, 0.4705, 0.2887, 0.4704, 0.2871, 0.4719, 0.2878, 0.4711, 0.2889, 0.4708, 0.2887, 0.4705, 0.289, 0.4705, 0.2888, 0.4705, 0.2887, 0.4708, 0.2887, 0.4711, 0.2889, 0.4714, 0.2891, 0.4712, 0.2893, 0.4711, 0.2895, 0.4709, 0.2896, 0.4705, 0.2893])
me_plane_002.materials.append(mat_material)
me_plane_002.use_remesh_preserve_volume = False
me_plane_002.use_remesh_preserve_attributes = False
me_plane_002.use_mirror_vertex_groups = False
me_plane_002.update()
me_plane_001 = bpy.data.meshes.new('Plane.001')
me_plane_001.from_pydata([(-1.0, -1.0, 0.0), (1.0, -1.0, 0.0), (-1.0, 1.0, -0.4416), (1.0, 1.0, 0.0), (2.928, -1.767, 0.0), (2.928, 0.2333, 0.0), (4.973, -1.767, 0.0), (4.973, 0.2333, 0.0), (2.371, -3.811, 0.0), (4.415, -3.811, -0.298), (2.371, -5.925, 0.0), (4.415, -6.527, -0.298), (-1.0, 3.683, 0.0), (0.685, 2.704, 0.0), (-3.044, 1.0, 0.0), (-2.576, 2.646, 0.0), (6.489, -3.811, 0.0), (6.489, -5.925, 0.0), (7.147, -1.767, 0.0), (7.147, 0.2333, 0.0), (7.147, -1.767, 0.0), (7.147, 0.2333, 0.0), (4.973, 2.508, 0.0), (7.147, 2.508, 0.0), (4.973, 7.125, -2.532), (7.147, 7.125, -2.532), (4.973, 9.6, -2.532), (6.573, 8.76, -2.532), (2.531, 7.125, -2.532), (2.531, 9.6, -2.974), (-0.1458, 7.593, -2.532), (-1.016, 9.6, -2.532), (2.531, 12.18, -2.532), (-0.1458, 12.18, -2.532), (7.369, 4.817, -0.306), (8.223, 2.508, 0.0), (8.223, 4.817, 0.0), (9.676, 2.508, -0.368), (9.676, 4.817, -0.368), (12.25, 2.679, 0.0), (12.25, 4.646, 0.0), (12.25, 2.679, 0.0), (12.25, 4.646, 0.0), (14.61, 2.679, 0.0), (14.61, 4.646, 0.0), (10.87, 0.551, 0.0), (15.99, 0.551, 0.0), (13.43, 0.551, 0.0), (8.144, -2.5, -0.3595), (12.23, -2.5, -0.3595), (15.99, 0.551, 0.0), (13.43, 0.551, 0.0), (18.11, -2.54, -0.3595), (14.23, -2.54, -0.3595), (8.144, -5.109, 0.0), (12.23, -5.109, 0.0), (18.11, -5.029, 0.0), (14.23, -5.029, 0.0), (8.144, -8.0, 0.0), (12.23, -8.0, -0.4416), (18.11, -7.92, 0.0), (14.23, -7.92, -0.4416), (12.23, -9.974, 0.0), (14.23, -9.893, 0.0), (12.25, 4.646, 0.0), (14.61, 4.646, 0.0), (13.13, 7.336, 1.201), (15.5, 7.336, 1.201), (13.69, 9.383, 1.744), (17.59, 9.383, 1.744), (14.57, 11.19, 1.744), (20.8, 11.19, 1.744), (13.42, 0.2459, 0.5682), (12.34, -2.484, 0.2465), (13.42, 0.2459, 0.5682), (14.13, -2.52, 0.2465), (12.34, -4.818, 0.5682), (14.13, -4.746, 0.5682), (13.4, -0.1532, 0.9996), (12.49, -2.463, 0.7275), (13.4, -0.1532, 0.9996), (14.01, -2.493, 0.7275), (12.49, -4.438, 0.9996), (14.01, -4.377, 0.9996), (13.41, 0.01652, 1.638), (12.42, -2.472, 1.345), (13.41, 0.01652, 1.638), (14.06, -2.504, 1.345), (12.42, -4.6, 1.638), (14.06, -4.534, 1.638), (13.38, -0.4514, 2.148), (12.6, -2.447, 1.913), (13.38, -0.4514, 2.148), (13.91, -2.473, 1.913), (12.6, -4.153, 2.148), (13.91, -4.101, 2.148), (13.41, 0.1588, 2.682), (12.37, -2.479, 2.371), (13.41, 0.1588, 2.682), (14.11, -2.514, 2.371), (12.37, -4.735, 2.682), (14.11, -4.666, 2.682), (13.44, 0.7048, 3.193), (12.17, -2.508, 2.815), (13.44, 0.7048, 3.193), (14.28, -2.55, 2.815), (12.17, -5.256, 3.193), (14.28, -5.171, 3.193), (13.56, 3.35, 4.382), (11.19, -2.649, 3.675), (13.56, 3.35, 4.382), (15.14, -2.728, 3.675), (11.19, -7.779, 4.382), (15.14, -7.621, 4.382), (14.69, -9.502, 2.569), (11.71, -9.621, 2.569), (17.33, -7.513, 4.183), (9.028, -7.499, 2.191), (18.11, -6.474, 0.0), (17.72, -7.902, 2.091), (16.23, -5.121, 3.929), (16.63, -3.878, 1.838), (17.65, -5.797, 1.965), (8.144, -6.555, 0.0), (8.586, -7.749, 1.096), (10.11, -5.074, 2.933), (9.667, -3.879, 1.838), (8.687, -5.814, 1.467), (9.508, -0.9745, -0.1798), (12.38, 0.3507, 4.029), (9.667, -2.574, 1.658), (12.22, 1.951, 2.191), (10.41, 0.2954, 1.924), (17.05, -0.9945, -0.1798), (14.35, 0.3112, 4.029), (16.63, -2.634, 1.658), (14.77, 1.951, 2.191), (15.23, -0.6553, 1.924), (7.977, 2.117, 1.467), (7.977, 5.208, 1.467), (9.922, 2.117, 0.9747), (9.922, 5.208, 0.9747), (8.159, 2.406, 2.736), (8.159, 4.919, 2.736), (9.741, 2.406, 2.335), (9.741, 4.919, 2.335), (8.113, 2.333, 3.946), (8.113, 4.991, 3.946), (9.786, 2.333, 3.522), (9.786, 4.991, 3.522), (8.628, 3.151, 4.705), (8.628, 4.174, 4.705), (9.271, 3.151, 4.542), (9.271, 4.174, 4.542), (2.051, -3.631, 0.849), (4.414, -3.244, 0.5046), (1.581, -6.135, 0.849), (4.414, -6.77, 0.5046), (7.171, -3.631, 1.031), (6.811, -6.074, 0.849), (2.132, -3.676, 2.092), (4.414, -3.676, 1.759), (2.132, -6.036, 2.092), (4.414, -6.709, 1.759), (6.729, -3.676, 2.092), (6.729, -6.036, 2.092), (1.811, -3.496, 3.132), (4.412, -2.919, 2.753), (1.811, -6.186, 3.132), (4.412, -7.156, 2.753), (7.052, -3.496, 3.132), (7.052, -6.186, 3.132), (2.07, -3.431, 4.123), (4.505, -3.431, 3.727), (1.697, -6.239, 4.123), (4.412, -6.571, 4.183), (7.166, -3.431, 4.123), (6.756, -6.397, 4.071), (2.591, -3.935, 5.005), (4.416, -3.496, 5.081), (2.591, -5.823, 5.005), (4.416, -6.36, 4.739), (6.268, -3.935, 5.005), (6.268, -5.823, 5.005), (3.757, -4.592, 5.471), (4.422, -4.592, 5.374), (3.757, -5.28, 5.471), (4.422, -5.476, 5.374), (5.096, -4.592, 5.471), (5.096, -5.28, 5.471), (3.054, -3.431, 4.253), (-1.031, -1.239, 0.8518), (1.178, -1.239, 0.8518), (1.178, 0.9696, 0.8518), (-1.031, 3.933, 0.8518), (0.8303, 2.852, 0.8518), (-3.289, 0.9696, 0.8518), (-2.772, 2.787, 0.8518), (-1.027, -1.212, 1.821), (1.158, -1.212, 1.821), (1.158, 0.9732, 1.821), (-1.027, 3.904, 1.821), (0.8135, 2.835, 1.821), (-3.261, 0.9732, 1.821), (-2.749, 2.771, 1.821), (-1.113, -1.877, 3.046), (1.653, -1.877, 3.046), (1.653, 0.8888, 3.046), (-1.113, 4.599, 3.046), (1.217, 3.246, 3.046), (-3.941, 0.8888, 3.046), (-3.293, 3.165, 3.046), (-1.184, -2.426, 3.887), (2.061, -2.426, 3.986), (2.061, 0.6442, 3.802), (-1.184, 5.172, 3.887), (1.55, 3.584, 3.887), (-4.501, 0.8192, 3.887), (-3.741, 3.49, 3.887), (-1.267, -3.074, 4.598), (1.749, -2.801, 4.598), (2.544, 0.737, 4.598), (-1.267, 4.694, 4.598), (1.944, 3.984, 4.598), (-5.163, 0.737, 4.598), (-4.27, 3.873, 4.598), (2.061, -0.8033, 4.21), (2.061, -1.615, 3.973), (2.061, 0.007986, 4.164), (-1.011, -1.088, 5.123), (1.065, -1.088, 4.979), (1.065, 0.9889, 5.249), (-1.011, 3.775, 5.123), (0.7383, 2.758, 5.123), (-3.134, 0.9889, 5.213), (-2.648, 2.698, 5.123), (-0.7814, 0.6979, 5.618), (-0.264, 0.6979, 5.473), (-0.264, 1.215, 5.473), (-0.7814, 1.909, 5.473), (-0.3455, 1.656, 5.311), (-1.31, 1.215, 5.582), (-1.189, 1.641, 5.473), (1.294, -2.769, 1.956), (1.459, -3.119, 0.8504), (1.512, 1.708, 0.96), (3.44, 0.9415, 0.96), (1.512, 1.547, 2.453), (3.44, 0.7804, 2.453), (4.973, -1.767, 2.426), (5.285, -1.767, 1.503), (3.48, -1.379, 5.24), (4.271, -1.807, 4.767), (4.622, -1.787, 3.596), (3.856, -0.5134, 3.61), (2.531, 5.033, -2.532), (-0.1458, 5.502, -2.532), (2.531, 3.119, -2.991), (-0.1458, 3.587, -2.991), (2.195, 1.375, -4.086), (-0.4811, 1.844, -4.086), (2.195, 1.375, -4.086), (-0.4811, 1.844, -4.086), (3.782, -2.097, -4.086), (-2.068, -1.073, -4.086), (5.194, -5.893, -4.086), (-3.479, -4.376, -4.086), (3.371, -10.09, -4.086), (-1.657, -9.207, -4.086), (5.452, -6.226, -0.149), (4.282, -7.99, -4.086), (3.893, -8.307, -2.192), (5.841, -5.909, -2.043), (5.509, -7.878, -2.118), (3.393, -6.226, -0.149), (0.857, -9.647, -4.086), (-0.5462, -8.034, -0.3817), (3.632, -9.197, -3.139), (4.154, -7.417, -1.245), (-2.507, -4.093, -0.09302), (-1.956, -1.42, -1.309), (-1.285, 0.9155, -1.535), (0.8215, 1.868, -0.3837), (2.897, 2.188, -0.1919), (4.344, 2.815, 1.766), (2.922, 4.286, 0.2916), (3.135, 2.629, 1.654), (3.81, 3.076, 2.59), (3.253, 3.652, 2.013), (3.337, 3.003, 2.547), (-0.819, 5.502, -0.828), (-0.819, 3.587, -1.287), (5.533, 9.388, -0.7434), (-1.446, 9.388, -0.7434), (2.687, 12.39, -0.7434), (-0.432, 12.39, -0.7434), (5.161, 9.529, 1.297), (-1.16, 9.529, 1.297), (2.583, 12.25, 1.297), (-0.242, 12.25, 1.297), (2.694, 10.47, 2.269), (0.7344, 10.47, 2.269), (1.895, 11.31, 2.269), (1.019, 11.31, 2.269), (2.808, 7.796, 0.9194), (2.751, 8.922, 2.168), (3.984, 8.662, 1.697), (7.049, -2.625, 2.198), (7.707, -0.5808, 2.198), (7.707, -0.5808, 2.198), (7.707, 1.419, 2.198), (7.707, 1.922, 2.198), (2.244, 2.361, 4.598), (7.707, 1.654, 2.198), (5.126, 1.078, 3.398), (4.825, 3.839, 3.398), (4.975, 2.459, 3.723), (0.8135, 2.835, 1.821), (0.8303, 2.852, 0.8518), (1.217, 3.246, 3.046), (1.55, 3.584, 3.887), (1.944, 3.984, 4.598), (3.687, 3.652, 3.462), (4.418, 8.662, 3.146), (7.147, 7.125, -0.2693), (7.369, 4.817, 1.957), (5.434, 7.471, 3.223), (6.496, 6.954, 2.562), (6.57, 6.179, 3.31), (10.41, 5.801, 1.873), (12.33, 5.674, 2.147), (10.28, 5.075, 3.571), (11.79, 5.518, 3.46), (12.33, 5.674, 2.147), (12.22, 5.338, 3.46), (13.56, 4.332, 4.382), (9.271, 4.134, 4.542), (14.09, 4.489, 2.191), (13.82, 4.411, 3.287), (14.35, 4.568, 1.096), (13.32, 5.429, 3.917), (12.25, 4.646, 1.202), (14.61, 4.646, 1.202), (13.13, 7.336, 2.403), (15.5, 7.336, 2.403), (13.69, 9.383, 2.946), (17.59, 9.383, 2.946), (14.57, 11.19, 2.946), (20.21, 10.88, 2.946), (14.55, 8.182, 4.094), (14.04, 9.2, 4.725), (16.88, 10.71, 5.259), (15.37, 11.4, 5.889), (14.57, 13.14, 1.744), (20.96, 11.81, 1.744), (14.67, 12.1, 3.817), (19.51, 11.31, 3.502), (18.36, 11.01, 4.528), (15.01, 11.65, 4.853), (14.5, 12.45, 2.78), (20.26, 11.63, 2.623)], [], [(0, 1, 3, 2), (3, 1, 4, 5), (5, 4, 6, 7), (6, 4, 8, 9), (9, 8, 10, 274, 11), (2, 3, 13, 12), (2, 12, 15, 14), (2, 14, 0), (9, 11, 269, 17, 16), (7, 6, 18, 19), (19, 18, 20, 21), (7, 19, 23, 22), (22, 23, 34, 25, 24), (24, 25, 27, 26), (24, 26, 29, 28), (28, 29, 31, 30), (31, 29, 32, 33), (29, 26, 32), (34, 23, 35, 36), (36, 35, 37, 38), (38, 37, 39, 40), (40, 39, 41, 42), (42, 41, 43, 44), (43, 41, 45, 47, 46), (47, 45, 128, 48, 49), (46, 47, 51, 50), (50, 51, 53, 52, 133), (49, 48, 54, 55), (52, 53, 57, 56), (56, 57, 61, 60, 118), (55, 54, 123, 58, 59), (57, 55, 59, 61), (61, 59, 62, 63), (61, 63, 60), (59, 58, 62), (42, 44, 65, 64), (64, 65, 67, 66), (66, 67, 69, 68), (68, 69, 71, 70), (57, 53, 75, 77), (47, 49, 73, 72), (55, 57, 77, 76), (49, 55, 76, 73), (53, 51, 74, 75), (76, 77, 83, 82), (73, 76, 82, 79), (72, 73, 79, 78), (77, 75, 81, 83), (75, 74, 80, 81), (82, 83, 89, 88), (79, 82, 88, 85), (78, 79, 85, 84), (83, 81, 87, 89), (81, 80, 86, 87), (88, 89, 95, 94), (85, 88, 94, 91), (84, 85, 91, 90), (89, 87, 93, 95), (87, 86, 92, 93), (94, 95, 101, 100), (91, 94, 100, 97), (90, 91, 97, 96), (95, 93, 99, 101), (93, 92, 98, 99), (100, 101, 107, 106), (97, 100, 106, 103), (96, 97, 103, 102), (101, 99, 105, 107), (99, 98, 104, 105), (106, 107, 113, 112), (103, 106, 112, 109), (102, 103, 109, 129, 108), (107, 105, 111, 113), (105, 104, 110, 134, 111), (62, 115, 112, 113, 114, 63), (115, 62, 58, 124, 117, 112), (114, 113, 116, 119, 60, 63), (112, 117, 125, 109), (113, 111, 120, 116), (122, 120, 111, 121), (118, 122, 121, 56), (60, 119, 122, 118), (119, 116, 120, 122), (127, 126, 109, 125), (124, 127, 125, 117), (58, 123, 127, 124), (123, 54, 126, 127), (52, 56, 121, 111, 135), (48, 130, 109, 126, 54), (55, 49, 47, 51, 53, 57), (112, 109, 129, 108, 110, 134, 111, 113), (137, 134, 110, 136), (132, 129, 109, 130), (128, 132, 130, 48), (45, 131, 132, 128), (131, 108, 129, 132), (133, 137, 136, 50), (52, 135, 137, 133), (135, 111, 134, 137), (37, 35, 138, 140), (36, 38, 141, 139), (140, 138, 142, 144), (139, 141, 145, 143), (144, 142, 146, 148), (143, 145, 149, 147), (148, 146, 150, 152), (147, 149, 153, 151), (153, 152, 150, 151), (17, 269, 11, 157, 159), (16, 17, 159, 158), (10, 8, 154, 156), (11, 274, 10, 156, 157), (9, 16, 158, 155), (159, 157, 163, 165), (158, 159, 165, 164), (157, 156, 162, 163), (155, 158, 164, 161), (156, 154, 160, 162), (165, 163, 169, 171), (164, 165, 171, 170), (163, 162, 168, 169), (161, 164, 170, 167), (162, 160, 166, 168), (171, 169, 175, 177), (170, 171, 177, 176), (169, 168, 174, 175), (167, 170, 176, 173), (168, 166, 172, 174), (177, 175, 181, 183), (176, 177, 183, 182), (175, 174, 180, 181), (173, 176, 182, 179), (174, 172, 178, 180), (183, 181, 187, 189), (182, 183, 189, 188), (181, 180, 186, 187), (179, 182, 188, 185), (180, 178, 184, 186), (186, 184, 185, 188, 189, 187), (185, 184, 178, 179), (179, 178, 172, 190, 173), (13, 3, 193, 195), (12, 13, 195, 194), (1, 0, 191, 192), (15, 12, 194, 197), (14, 15, 197, 196), (0, 14, 196, 191), (197, 194, 201, 204), (195, 193, 200, 202), (192, 191, 198, 199), (191, 196, 203, 198), (196, 197, 204, 203), (194, 195, 202, 201), (202, 200, 207, 209), (199, 198, 205, 206), (198, 203, 210, 205), (203, 204, 211, 210), (201, 202, 209, 208), (204, 201, 208, 211), (206, 205, 212, 213), (205, 210, 217, 212), (210, 211, 218, 217), (208, 209, 216, 215), (211, 208, 215, 218), (209, 207, 214, 216), (212, 217, 224, 219), (217, 218, 225, 224), (215, 216, 223, 222), (218, 215, 222, 225), (216, 214, 221, 312, 223), (213, 212, 219, 220), (214, 228, 226, 227, 213, 220, 221), (219, 224, 234, 229), (221, 220, 230, 231), (224, 225, 235, 234), (222, 223, 233, 232), (225, 222, 232, 235), (223, 312, 221, 231, 233), (220, 219, 229, 230), (230, 229, 236, 237), (229, 234, 241, 236), (234, 235, 242, 241), (232, 233, 240, 239), (231, 230, 237, 238), (235, 232, 239, 242), (233, 231, 238, 240), (236, 241, 242, 239, 240, 238, 237), (1, 192, 4), (8, 4, 154), (192, 244, 154, 4), (154, 244, 192, 199, 243, 160), (160, 243, 199, 206, 166), (166, 206, 213, 172), (213, 172, 178, 220), (179, 251, 221, 220, 178), (3, 5, 246, 245), (245, 246, 248, 247), (3, 245, 247, 200, 193), (200, 247, 214, 207), (214, 247, 221), (247, 248, 221), (9, 155, 6), (249, 250, 6, 155, 161), (161, 167, 249), (251, 179, 173, 252), (167, 173, 252), (251, 252, 221), (221, 248, 254, 252), (249, 167, 252, 253), (252, 254, 253), (28, 30, 256, 255), (255, 256, 258, 257), (257, 258, 260, 259), (259, 260, 262, 261), (261, 262, 264, 263), (263, 264, 266, 265), (265, 266, 268, 275, 267, 270), (267, 275, 268, 276, 10, 274, 11, 278, 271, 277), (273, 269, 17, 272), (270, 273, 272, 265), (267, 277, 271, 273, 270), (271, 278, 11, 269, 273), (266, 279, 8, 10, 276, 268), (264, 280, 4, 8, 279, 266), (272, 17, 16, 263, 265), (16, 9, 6, 18), (261, 263, 16, 18), (21, 20, 259, 257), (19, 255, 257, 21, 23), (23, 255, 21, 19), (7, 22, 5), (280, 264, 281, 4), (264, 262, 281), (258, 281, 262, 260), (5, 282, 281, 4), (22, 283, 282, 5), (281, 258, 282), (255, 23, 22, 24, 28), (255, 22, 23), (255, 283, 286, 285), (285, 286, 289, 288), (283, 22, 284, 286), (22, 255, 285, 284), (288, 289, 287), (286, 284, 287, 289), (284, 285, 288, 287), (282, 283, 286), (289, 286, 288), (258, 256, 290, 291), (258, 291, 282), (286, 291, 282), (291, 290, 286), (285, 290, 286), (256, 30, 290), (255, 22, 28), (30, 31, 290), (32, 26, 292, 294), (31, 33, 295, 293), (33, 32, 294, 295), (294, 292, 296, 298), (293, 295, 299, 297), (295, 294, 298, 299), (298, 296, 300, 302), (297, 299, 303, 301), (299, 298, 302, 303), (31, 293, 290), (290, 285, 293), (293, 297, 285), (297, 301, 285), (302, 300, 301, 303), (285, 301, 300, 305, 304), (285, 304, 255), (300, 296, 305), (305, 296, 306, 304), (28, 304, 255), (27, 296, 292, 26), (27, 25, 296), (296, 25, 306), (304, 285, 306), (23, 21, 310, 313, 311), (18, 16, 307, 308), (20, 21, 310, 309), (16, 307, 9), (161, 155, 9, 307), (252, 167, 161, 307), (307, 252, 308), (310, 314, 221, 252, 308, 309), (316, 312, 223, 315), (313, 316, 315, 311), (310, 314, 316, 313), (314, 221, 312, 316), (223, 216, 320, 321), (319, 317, 318, 321, 320), (195, 223, 321, 318), (202, 195, 318, 317), (209, 202, 317, 319), (216, 209, 319, 320), (23, 311, 142, 138, 35), (142, 311, 315, 146), (285, 306, 288), (288, 306, 323, 322), (315, 287, 288, 322, 223), (5, 22, 284, 246), (246, 284, 287, 248), (287, 248, 221, 312, 315), (25, 34, 325, 324), (25, 324, 306), (306, 324, 327, 326), (324, 325, 328, 327), (306, 326, 323), (323, 326, 322), (327, 328, 322, 326), (328, 325, 322), (34, 36, 139, 325), (139, 143, 325), (150, 146, 151), (151, 146, 147), (146, 315, 147), (325, 147, 315, 322), (147, 325, 143), (37, 140, 45, 41, 39), (45, 140, 144, 131), (131, 144, 148, 108), (43, 46, 50, 136), (44, 43, 136, 110), (148, 152, 108), (38, 40, 330, 329), (38, 329, 141), (145, 141, 329), (329, 330, 145), (145, 330, 332, 331), (145, 331, 149), (332, 330, 333, 334), (108, 152, 336, 335), (108, 335, 338, 337, 339, 44, 110), (149, 331, 335, 336, 153), (331, 332, 335), (335, 332, 340, 338), (66, 68, 345, 343), (67, 65, 342, 344), (68, 70, 347, 345), (69, 67, 344, 346), (64, 66, 343, 341), (71, 69, 346, 348), (330, 40, 341, 64), (337, 338, 344, 342, 339), (332, 340, 330), (338, 340, 350, 349), (343, 350, 340, 330, 341), (338, 349, 344), (343, 345, 350), (345, 347, 350), (346, 344, 349), (349, 350, 352, 351), (350, 347, 352), (349, 351, 346), (348, 346, 351), (70, 71, 354, 353), (71, 348, 351, 357, 356, 360, 354), (70, 353, 359, 355, 358, 352, 347)])
_uv = me_plane_001.uv_layers.new(name='UVMap')
_uv.uv.foreach_set('vector', [0.04253, 0.4322, 0.05962, 0.3951, 0.08697, 0.4183, 0.06992, 0.4555, 0.08697, 0.4183, 0.05962, 0.3951, 0.0656, 0.3506, 0.09295, 0.3737, 0.09295, 0.3737, 0.0656, 0.3506, 0.08306, 0.3127, 0.1104, 0.3358, 0.08306, 0.3127, 0.0656, 0.3506, 0.03288, 0.3373, 0.05037, 0.2995, 0.05037, 0.2995, 0.03288, 0.3373, 0.003969, 0.3128, 0.008595, 0.2905, 0.01322, 0.2681, 0.06992, 0.4555, 0.08697, 0.4183, 0.1076, 0.4438, 0.1066, 0.4863, 0.06992, 0.4555, 0.1066, 0.4863, 0.07893, 0.5035, 0.05242, 0.4931, 0.06992, 0.4555, 0.05242, 0.4931, 0.04253, 0.4322, 0.05037, 0.2995, 0.01322, 0.2681, 0.02618, 0.2523, 0.03915, 0.2365, 0.06806, 0.261, 0.1104, 0.3358, 0.08306, 0.3127, 0.1016, 0.2724, 0.129, 0.2956, 0.003969, -0.001766, 0.003969, -0.001766, 0.003969, -0.001766, 0.003969, -0.001766, 0.1104, 0.3358, 0.129, 0.2956, 0.1601, 0.3219, 0.1415, 0.3621, 0.1415, 0.3621, 0.1601, 0.3219, 0.1936, 0.3446, 0.2235, 0.3762, 0.2049, 0.4165, 0.2049, 0.4165, 0.2235, 0.3762, 0.2409, 0.4057, 0.2387, 0.4451, 0.2049, 0.4165, 0.2387, 0.4451, 0.2179, 0.4905, 0.184, 0.4617, 0.184, 0.4617, 0.2179, 0.4905, 0.1876, 0.556, 0.1676, 0.5167, 0.1876, 0.556, 0.2179, 0.4905, 0.2531, 0.5201, 0.2303, 0.5697, 0.2179, 0.4905, 0.2387, 0.4451, 0.2531, 0.5201, 0.1936, 0.3446, 0.1601, 0.3219, 0.1693, 0.302, 0.2009, 0.3286, 0.2009, 0.3286, 0.1693, 0.302, 0.1817, 0.2752, 0.2133, 0.3019, 0.2133, 0.3019, 0.1817, 0.2752, 0.206, 0.2294, 0.2329, 0.2522, 0.003969, -0.001766, 0.003969, -0.001766, 0.003969, -0.001766, 0.003969, -0.001766, 0.2329, 0.2522, 0.206, 0.2294, 0.2262, 0.1856, 0.2531, 0.2083, 0.2262, 0.1856, 0.206, 0.2294, 0.1652, 0.2302, 0.187, 0.1829, 0.2088, 0.1356, 0.187, 0.1829, 0.1652, 0.2302, 0.1327, 0.2379, 0.1002, 0.2457, 0.135, 0.1701, 0.003969, -0.001766, 0.003969, -0.001766, 0.003969, -0.001766, 0.003969, -0.001766, 0.2088, 0.1356, 0.187, 0.1829, 0.1516, 0.1324, 0.1848, 0.06057, 0.1968, 0.09807, 0.135, 0.1701, 0.1002, 0.2457, 0.06443, 0.2153, 0.0993, 0.1398, 0.1848, 0.06057, 0.1516, 0.1324, 0.1175, 0.1035, 0.1507, 0.03165, 0.1507, 0.03165, 0.1175, 0.1035, 0.07805, 0.07027, 0.1112, -0.001766, 0.1309, 0.01494, 0.0993, 0.1398, 0.06443, 0.2153, 0.04467, 0.1986, 0.0249, 0.1819, 0.05981, 0.1065, 0.1175, 0.1035, 0.0993, 0.1398, 0.05981, 0.1065, 0.07805, 0.07027, 0.07805, 0.07027, 0.05981, 0.1065, 0.03278, 0.08352, 0.05102, 0.04728, 0.07805, 0.07027, 0.05102, 0.04728, 0.1112, -0.001766, 0.05981, 0.1065, 0.0249, 0.1819, 0.03278, 0.08352, 0.003969, -0.001766, 0.003969, -0.001766, 0.003969, -0.001766, 0.003969, -0.001766, 0.5625, 0.7198, 0.5257, 0.706, 0.5232, 0.6445, 0.56, 0.6583, 0.56, 0.6583, 0.5232, 0.6445, 0.4994, 0.5894, 0.56, 0.6121, 0.56, 0.6121, 0.4994, 0.5894, 0.4572, 0.5327, 0.5541, 0.569, 0.1567, 0.911, 0.1885, 0.904, 0.1877, 0.9172, 0.1593, 0.9235, 0.5801, 0.3652, 0.5801, 0.2945, 0.5898, 0.2967, 0.5898, 0.36, 0.7531, 0.3859, 0.7231, 0.3859, 0.726, 0.3733, 0.7529, 0.3733, 0.5801, 0.2945, 0.5905, 0.2397, 0.599, 0.2477, 0.5898, 0.2967, 0.6252, 0.7758, 0.6252, 0.7198, 0.6349, 0.7225, 0.6349, 0.7726, 0.7529, 0.3733, 0.726, 0.3733, 0.7298, 0.3636, 0.7526, 0.3636, 0.5898, 0.2967, 0.599, 0.2477, 0.6052, 0.2575, 0.5974, 0.2989, 0.5898, 0.36, 0.5898, 0.2967, 0.5974, 0.2989, 0.5974, 0.3525, 0.1593, 0.9235, 0.1877, 0.9172, 0.1868, 0.9278, 0.1627, 0.9331, 0.6349, 0.7726, 0.6349, 0.7225, 0.6425, 0.7267, 0.6425, 0.7691, 0.7526, 0.3636, 0.7298, 0.3636, 0.728, 0.3498, 0.7525, 0.3498, 0.5974, 0.2989, 0.6052, 0.2575, 0.6158, 0.2553, 0.6073, 0.3, 0.5974, 0.3525, 0.5974, 0.2989, 0.6073, 0.3, 0.6073, 0.3577, 0.1627, 0.9331, 0.1868, 0.9278, 0.1871, 0.9412, 0.1611, 0.947, 0.6425, 0.7691, 0.6425, 0.7267, 0.6524, 0.7233, 0.6524, 0.7689, 0.7525, 0.3498, 0.728, 0.3498, 0.7325, 0.3383, 0.7522, 0.3383, 0.6073, 0.3, 0.6158, 0.2553, 0.6231, 0.2667, 0.6163, 0.3026, 0.6073, 0.3577, 0.6073, 0.3, 0.6163, 0.3026, 0.6163, 0.3488, 0.1611, 0.947, 0.1871, 0.9412, 0.1859, 0.9537, 0.1651, 0.9583, 0.6524, 0.7689, 0.6524, 0.7233, 0.6614, 0.7282, 0.6614, 0.7648, 0.4057, 0.663, 0.4259, 0.6714, 0.4252, 0.6851, 0.3985, 0.674, 0.6163, 0.3026, 0.6231, 0.2667, 0.6328, 0.2547, 0.6238, 0.3021, 0.6163, 0.3488, 0.6163, 0.3026, 0.6238, 0.3021, 0.6238, 0.3633, 0.1651, 0.9583, 0.1859, 0.9537, 0.1873, 0.9636, 0.1598, 0.9697, 0.6614, 0.7648, 0.6614, 0.7282, 0.6689, 0.7194, 0.6689, 0.7678, 0.3985, 0.674, 0.4252, 0.6851, 0.4246, 0.6975, 0.3921, 0.6838, 0.6238, 0.3021, 0.6328, 0.2547, 0.6419, 0.2441, 0.6311, 0.3018, 0.6238, 0.3633, 0.6238, 0.3021, 0.6311, 0.3018, 0.6311, 0.3762, 0.1598, 0.9697, 0.1873, 0.9636, 0.1885, 0.9733, 0.155, 0.9807, 0.6689, 0.7678, 0.6689, 0.7194, 0.6761, 0.7115, 0.6761, 0.7705, 0.3921, 0.6838, 0.4246, 0.6975, 0.4231, 0.7555, 0.3624, 0.7301, 0.4071, 0.6269, 0.3921, 0.6838, 0.3624, 0.7301, 0.3904, 0.6238, 0.6311, 0.3762, 0.6311, 0.3018, 0.6454, 0.297, 0.6454, 0.3665, 0.6454, 0.436, 0.4246, 0.6975, 0.4389, 0.6431, 0.4499, 0.6541, 0.4231, 0.7555, 0.6761, 0.7705, 0.6761, 0.7115, 0.6907, 0.6757, 0.6907, 0.7307, 0.6907, 0.7858, 0.1496, 0.7965, 0.1085, 0.8116, 0.08115, 0.8464, 0.08265, 0.7811, 0.1096, 0.7623, 0.1504, 0.7633, 0.1085, 0.8116, 0.1496, 0.7965, 0.1504, 0.8931, 0.1332, 0.8895, 0.116, 0.886, 0.08115, 0.8464, 0.3061, 0.01111, 0.3338, 0.05512, 0.3302, 0.0659, 0.2967, 0.05693, 0.263, 0.05591, 0.2651, -0.001766, 0.3624, 0.7301, 0.3338, 0.7058, 0.3621, 0.6648, 0.3904, 0.6238, 0.4231, 0.7555, 0.4499, 0.6541, 0.4536, 0.7115, 0.4572, 0.769, 0.2931, 0.1016, 0.3244, 0.1126, 0.3187, 0.1593, 0.2897, 0.1386, 0.2619, 0.08691, 0.2931, 0.1016, 0.2897, 0.1386, 0.2608, 0.1179, 0.263, 0.05591, 0.2967, 0.05693, 0.2931, 0.1016, 0.2619, 0.08691, 0.2967, 0.05693, 0.3302, 0.0659, 0.3244, 0.1126, 0.2931, 0.1016, 0.5976, 0.748, 0.5995, 0.7009, 0.6252, 0.6549, 0.6181, 0.7128, 0.5944, 0.7836, 0.5976, 0.748, 0.6181, 0.7128, 0.611, 0.7707, 0.5778, 0.7966, 0.5758, 0.7717, 0.5976, 0.748, 0.5944, 0.7836, 0.5758, 0.7717, 0.5739, 0.7469, 0.5995, 0.7009, 0.5976, 0.748, 0.2531, 0.1709, 0.2608, 0.1179, 0.2897, 0.1386, 0.3187, 0.1593, 0.2859, 0.1651, 0.5646, 0.7029, 0.5949, 0.6789, 0.6252, 0.6549, 0.5995, 0.7009, 0.5739, 0.7469, 0.7401, 0.0991, 0.7401, 0.1565, 0.7214, 0.2224, 0.7214, 0.2224, 0.7078, 0.1558, 0.7078, 0.101, 0.3624, 0.7301, 0.3904, 0.6238, 0.4238, 0.5712, 0.4572, 0.5186, 0.4572, 0.5186, 0.4536, 0.5863, 0.4499, 0.6541, 0.4231, 0.7555, 0.2889, 0.2023, 0.3222, 0.2218, 0.3257, 0.2842, 0.2913, 0.2567, 0.5943, 0.619, 0.6252, 0.5867, 0.6252, 0.6549, 0.5949, 0.6789, 0.5635, 0.6582, 0.5943, 0.619, 0.5949, 0.6789, 0.5646, 0.7029, 0.5625, 0.6134, 0.5939, 0.566, 0.5943, 0.619, 0.5635, 0.6582, 0.5939, 0.566, 0.6252, 0.5186, 0.6252, 0.5867, 0.5943, 0.619, 0.255, 0.2, 0.2889, 0.2023, 0.2913, 0.2567, 0.2569, 0.2292, 0.2531, 0.1709, 0.2859, 0.1651, 0.2889, 0.2023, 0.255, 0.2, 0.2859, 0.1651, 0.3187, 0.1593, 0.3222, 0.2218, 0.2889, 0.2023, 0.155, 0.8448, 0.1627, 0.8204, 0.1867, 0.8229, 0.1764, 0.8556, 0.6449, 0.1713, 0.6417, 0.1407, 0.6637, 0.1419, 0.6679, 0.1828, 0.1764, 0.8556, 0.1867, 0.8229, 0.2068, 0.8233, 0.1984, 0.8499, 0.6679, 0.1828, 0.6637, 0.1419, 0.6851, 0.1468, 0.6885, 0.1801, 0.1984, 0.8499, 0.2068, 0.8233, 0.2263, 0.8247, 0.2175, 0.8528, 0.6885, 0.1801, 0.6851, 0.1468, 0.7042, 0.1493, 0.7078, 0.1845, 0.2811, 0.5205, 0.2987, 0.4922, 0.3029, 0.5108, 0.2961, 0.5217, 0.331, 0.5302, 0.3134, 0.5585, 0.3085, 0.5363, 0.3153, 0.5254, 0.3085, 0.5363, 0.2961, 0.5217, 0.3029, 0.5108, 0.3153, 0.5254, 0.1486, 0.6782, 0.1387, 0.6811, 0.1287, 0.6839, 0.1303, 0.666, 0.1532, 0.6594, 0.4145, 0.09253, 0.4145, 0.1379, 0.4008, 0.1398, 0.3979, 0.08595, 0.5377, 0.1131, 0.5113, 0.1053, 0.5149, 0.08729, 0.5507, 0.09763, 0.1287, 0.6839, 0.1126, 0.6815, 0.09657, 0.6791, 0.08779, 0.6604, 0.1303, 0.666, 0.595, 0.7966, 0.6268, 0.8006, 0.6373, 0.8224, 0.5929, 0.8148, 0.1532, 0.6594, 0.1303, 0.666, 0.1283, 0.6389, 0.1505, 0.6324, 0.3979, 0.08595, 0.4008, 0.1398, 0.3808, 0.1393, 0.3808, 0.08866, 0.1303, 0.666, 0.08779, 0.6604, 0.09246, 0.6335, 0.1283, 0.6389, 0.5929, 0.8148, 0.6373, 0.8224, 0.6321, 0.846, 0.5966, 0.8415, 0.5507, 0.09763, 0.5149, 0.08729, 0.5187, 0.06069, 0.5481, 0.06937, 0.1505, 0.6324, 0.1283, 0.6389, 0.1317, 0.6163, 0.155, 0.6094, 0.3808, 0.08866, 0.3808, 0.1393, 0.364, 0.1412, 0.364, 0.08348, 0.1283, 0.6389, 0.09246, 0.6335, 0.08879, 0.6107, 0.1317, 0.6163, 0.5966, 0.8415, 0.6321, 0.846, 0.6373, 0.8685, 0.5937, 0.8641, 0.5481, 0.06937, 0.5187, 0.06069, 0.5229, 0.03853, 0.5565, 0.04844, 0.155, 0.6094, 0.1317, 0.6163, 0.1244, 0.5864, 0.1524, 0.5887, 0.364, 0.08348, 0.364, 0.1412, 0.3489, 0.1469, 0.348, 0.08164, 0.1317, 0.6163, 0.08879, 0.6107, 0.08684, 0.589, 0.1244, 0.5864, 0.5937, 0.8641, 0.6373, 0.8685, 0.6398, 0.89, 0.599, 0.8846, 0.5565, 0.04844, 0.5229, 0.03853, 0.5228, 0.01649, 0.5615, 0.02772, 0.1524, 0.5887, 0.1244, 0.5864, 0.1217, 0.5748, 0.1395, 0.5697, 0.348, 0.08164, 0.3489, 0.1469, 0.3338, 0.1365, 0.3338, 0.096, 0.1244, 0.5864, 0.08684, 0.589, 0.09305, 0.5705, 0.1217, 0.5748, 0.599, 0.8846, 0.6398, 0.89, 0.6299, 0.9096, 0.5995, 0.914, 0.5615, 0.02772, 0.5228, 0.01649, 0.5269, -0.001766, 0.5505, 0.005181, 0.5883, 0.5162, 0.5801, 0.4762, 0.5935, 0.4755, 0.5965, 0.4901, 0.6187, 0.5162, 0.5883, 0.5162, 0.5965, 0.4901, 0.6076, 0.4901, 0.5801, 0.4762, 0.5886, 0.436, 0.5966, 0.4609, 0.5935, 0.4755, 0.6257, 0.4757, 0.6187, 0.5162, 0.6076, 0.4901, 0.6077, 0.4755, 0.5886, 0.436, 0.6189, 0.436, 0.6077, 0.4609, 0.5966, 0.4609, 0.5966, 0.4609, 0.6077, 0.4609, 0.6077, 0.4755, 0.6076, 0.4901, 0.5965, 0.4901, 0.5935, 0.4755, 0.6077, 0.4755, 0.6077, 0.4609, 0.6189, 0.436, 0.6257, 0.4757, 0.5995, 0.914, 0.5741, 0.914, 0.5625, 0.8961, 0.5776, 0.8978, 0.599, 0.8846, 0.5631, 0.1388, 0.5617, 0.1035, 0.5754, 0.1026, 0.5769, 0.1416, 0.04655, 0.9866, 0.01566, 0.9866, 0.01435, 0.9679, 0.04847, 0.9679, 0.08103, 0.6246, 0.08011, 0.6588, 0.06616, 0.6564, 0.06717, 0.6186, 0.07863, 0.8226, 0.07878, 0.8615, 0.06501, 0.8655, 0.06483, 0.8225, 0.07878, 0.7879, 0.07863, 0.8226, 0.06483, 0.8225, 0.06501, 0.7841, 0.08011, 0.6588, 0.08115, 0.7209, 0.06731, 0.725, 0.06616, 0.6564, 0.06483, 0.8225, 0.06501, 0.8655, 0.04939, 0.865, 0.04922, 0.8225, 0.5769, 0.1416, 0.5754, 0.1026, 0.591, 0.1015, 0.5925, 0.14, 0.06717, 0.6186, 0.06616, 0.6564, 0.0506, 0.657, 0.0516, 0.6197, 0.06616, 0.6564, 0.06731, 0.725, 0.05173, 0.7249, 0.0506, 0.657, 0.06501, 0.7841, 0.06483, 0.8225, 0.04922, 0.8225, 0.04939, 0.7846, 0.04847, 0.9679, 0.01435, 0.9679, 0.01462, 0.9467, 0.04836, 0.9467, 0.5925, 0.14, 0.591, 0.1015, 0.6107, 0.1002, 0.6126, 0.149, 0.0516, 0.6197, 0.0506, 0.657, 0.03019, 0.6499, 0.03146, 0.6026, 0.0506, 0.657, 0.05173, 0.7249, 0.03163, 0.7358, 0.03019, 0.6499, 0.04939, 0.7846, 0.04922, 0.8225, 0.0293, 0.8221, 0.02951, 0.774, 0.04836, 0.9467, 0.01462, 0.9467, 0.01084, 0.9195, 0.05356, 0.9195, 0.04922, 0.8225, 0.04939, 0.865, 0.02951, 0.8759, 0.0293, 0.8221, 0.03146, 0.6026, 0.03019, 0.6499, 0.01608, 0.6439, 0.01598, 0.5885, 0.03019, 0.6499, 0.03163, 0.7358, 0.01777, 0.7447, 0.01608, 0.6439, 0.02951, 0.774, 0.0293, 0.8221, 0.0156, 0.8217, 0.01585, 0.7654, 0.05356, 0.9195, 0.01084, 0.9195, 0.007704, 0.9008, 0.05782, 0.9008, 0.0293, 0.8221, 0.02951, 0.8759, 0.01585, 0.8849, 0.0156, 0.8217, 0.6126, 0.149, 0.6107, 0.1002, 0.6227, 0.09571, 0.6265, 0.1566, 0.01608, 0.6439, 0.01777, 0.7447, 0.005952, 0.7552, 0.003969, 0.6368, 0.01585, 0.7654, 0.0156, 0.8217, 0.003969, 0.8213, 0.004269, 0.7552, 0.05782, 0.9008, 0.007704, 0.9008, 0.003969, 0.8849, 0.05658, 0.8857, 0.0156, 0.8217, 0.01585, 0.8849, 0.004446, 0.8755, 0.003969, 0.8213, 0.6265, 0.1566, 0.6227, 0.09571, 0.6357, 0.09869, 0.637, 0.1323, 0.6383, 0.1659, 0.01598, 0.5885, 0.01608, 0.6439, 0.003969, 0.6368, 0.00562, 0.589, 0.6227, 0.09571, 0.628, 0.08165, 0.6281, 0.0642, 0.6236, 0.04708, 0.6231, 0.02967, 0.6326, 0.01969, 0.6357, 0.09869, 0.3338, 0.3345, 0.3869, 0.2397, 0.394, 0.2823, 0.3652, 0.334, 0.402, 0.4064, 0.3441, 0.399, 0.3695, 0.3791, 0.4022, 0.3731, 0.3869, 0.2397, 0.4387, 0.2504, 0.4224, 0.2882, 0.394, 0.2823, 0.4576, 0.3131, 0.4526, 0.3845, 0.43, 0.3613, 0.4427, 0.3207, 0.4387, 0.2504, 0.4576, 0.3131, 0.4427, 0.3207, 0.4224, 0.2882, 0.4526, 0.3845, 0.4273, 0.3955, 0.402, 0.4064, 0.4022, 0.3731, 0.43, 0.3613, 0.3441, 0.399, 0.3338, 0.3345, 0.3652, 0.334, 0.3695, 0.3791, 0.3695, 0.3791, 0.3652, 0.334, 0.3935, 0.3336, 0.3947, 0.345, 0.3652, 0.334, 0.394, 0.2823, 0.4007, 0.3208, 0.3935, 0.3336, 0.394, 0.2823, 0.4224, 0.2882, 0.4079, 0.3223, 0.4007, 0.3208, 0.4427, 0.3207, 0.43, 0.3613, 0.41, 0.3407, 0.413, 0.3304, 0.4022, 0.3731, 0.3695, 0.3791, 0.3947, 0.345, 0.4029, 0.3435, 0.4224, 0.2882, 0.4427, 0.3207, 0.413, 0.3304, 0.4079, 0.3223, 0.43, 0.3613, 0.4022, 0.3731, 0.4029, 0.3435, 0.41, 0.3407, 0.3935, 0.3336, 0.4007, 0.3208, 0.4079, 0.3223, 0.413, 0.3304, 0.41, 0.3407, 0.4029, 0.3435, 0.3947, 0.345, 0.08103, 0.6246, 0.06717, 0.6186, 0.08115, 0.5812, 0.5113, 0.1053, 0.4803, 0.09647, 0.5149, 0.08729, 0.6383, 0.2382, 0.6513, 0.2006, 0.6628, 0.1935, 0.6676, 0.2382, 0.06525, 0.5712, 0.06546, 0.5883, 0.06717, 0.6186, 0.0516, 0.6197, 0.04794, 0.5963, 0.04525, 0.5697, 0.04525, 0.5697, 0.04794, 0.5963, 0.0516, 0.6197, 0.03146, 0.6026, 0.02854, 0.578, 0.5229, 0.03853, 0.5039, 0.03481, 0.5099, 0.01574, 0.5228, 0.01649, 0.6231, 0.02967, 0.6245, 0.007989, 0.6383, -0.001766, 0.6326, 0.01969, 0.7219, 0.897, 0.7219, 0.9475, 0.7219, 0.9982, 0.6871, 0.9346, 0.6921, 0.9044, 0.6589, 0.7966, 0.6871, 0.821, 0.6818, 0.8421, 0.6536, 0.8177, 0.6536, 0.8177, 0.6818, 0.8421, 0.6696, 0.87, 0.6414, 0.8456, 0.7365, 0.4864, 0.7231, 0.4647, 0.7261, 0.4323, 0.7365, 0.4467, 0.7357, 0.4678, 0.7365, 0.4467, 0.7261, 0.4323, 0.7331, 0.4035, 0.7335, 0.4199, 0.7331, 0.4035, 0.7261, 0.4323, 0.7277, 0.3859, 0.6414, 0.8456, 0.6696, 0.87, 0.6398, 0.8994, 0.7094, 0.3383, 0.7178, 0.3203, 0.7432, 0.33, 0.7417, 0.2771, 0.7432, 0.2972, 0.7432, 0.33, 0.7178, 0.3203, 0.7102, 0.2933, 0.7102, 0.2933, 0.7216, 0.271, 0.7417, 0.2771, 0.1296, 0.9433, 0.1252, 0.8989, 0.1467, 0.8931, 0.1347, 0.9225, 0.7216, 0.271, 0.7132, 0.2501, 0.7376, 0.2262, 0.1296, 0.9433, 0.1347, 0.9225, 0.1467, 0.9847, 0.6398, 0.8994, 0.6696, 0.87, 0.6711, 0.9003, 0.6726, 0.9305, 0.7417, 0.2771, 0.7216, 0.271, 0.7376, 0.2262, 0.7397, 0.2516, 0.6726, 0.9305, 0.6711, 0.9003, 0.6871, 0.9129, 0.184, 0.4617, 0.1676, 0.5167, 0.139, 0.4925, 0.1554, 0.4375, 0.1554, 0.4375, 0.139, 0.4925, 0.1128, 0.4705, 0.1293, 0.4155, 0.1293, 0.4155, 0.1128, 0.4705, 0.08622, 0.457, 0.1027, 0.402, 0.003969, -0.001766, 0.003969, -0.001766, 0.003969, -0.001766, 0.003969, -0.001766, 0.4618, 0.2699, 0.4995, 0.2397, 0.5401, 0.287, 0.4576, 0.353, 0.4576, 0.353, 0.5401, 0.287, 0.5801, 0.3436, 0.4579, 0.4414, 0.4579, 0.4414, 0.5801, 0.3436, 0.5801, 0.4563, 0.5447, 0.4847, 0.5093, 0.513, 0.4836, 0.4772, 0.155, 0.7594, 0.1189, 0.7608, 0.08273, 0.7623, 0.08115, 0.6839, 0.09657, 0.6791, 0.1126, 0.6815, 0.1287, 0.6839, 0.1353, 0.7028, 0.1419, 0.7217, 0.1484, 0.7405, 0.4486, 0.1838, 0.4169, 0.1485, 0.4145, 0.1379, 0.4474, 0.1402, 0.4803, 0.1911, 0.4486, 0.1838, 0.4474, 0.1402, 0.4803, 0.1424, 0.4803, 0.2397, 0.465, 0.2195, 0.4498, 0.1994, 0.4486, 0.1838, 0.4803, 0.1911, 0.6693, 0.518, 0.6575, 0.5092, 0.6457, 0.5003, 0.6454, 0.4771, 0.6693, 0.4817, 0.4126, 0.769, 0.4115, 0.7854, 0.4126, 0.8918, 0.3786, 0.89, 0.3472, 0.8253, 0.3338, 0.8048, 0.5068, 0.1933, 0.519, 0.135, 0.4803, 0.09647, 0.5113, 0.1053, 0.5617, 0.1201, 0.5617, 0.2089, 0.4474, 0.1402, 0.4145, 0.1379, 0.4145, 0.09253, 0.4803, 0.0665, 0.4803, 0.1424, 0.6301, 0.1892, 0.6301, 0.2341, 0.5975, 0.223, 0.5971, 0.1756, 0.4803, -0.001766, 0.4803, 0.0665, 0.4145, 0.09253, 0.4145, 0.04603, 0.2263, 0.7735, 0.2522, 0.7477, 0.2522, 0.8757, 0.2281, 0.8923, 0.129, 0.2956, 0.1554, 0.4375, 0.1293, 0.4155, 0.129, 0.2956, 0.1601, 0.3219, 0.1601, 0.3219, 0.1554, 0.4375, 0.129, 0.2956, 0.129, 0.2956, 0.1104, 0.3358, 0.1415, 0.3621, 0.09295, 0.3737, 0.4126, 0.8987, 0.4205, 0.8925, 0.45, 0.8822, 0.45, 0.9912, 0.7058, 0.6359, 0.6803, 0.5732, 0.7258, 0.5696, 0.6835, 0.5312, 0.7258, 0.5696, 0.6803, 0.5732, 0.6803, 0.5732, 0.09295, 0.3737, 0.09736, 0.4317, 0.06643, 0.4602, 0.0656, 0.3506, 0.1415, 0.3621, 0.1194, 0.3969, 0.09736, 0.4317, 0.09295, 0.3737, 0.7258, 0.5696, 0.6835, 0.5312, 0.7258, 0.5186, 0.1554, 0.4375, 0.1601, 0.3219, 0.1415, 0.3621, 0.2049, 0.4165, 0.184, 0.4617, 0.1554, 0.4375, 0.1415, 0.3621, 0.1601, 0.3219, 0.6383, 0.0991, 0.6402, 0.02062, 0.6683, 0.003532, 0.6672, 0.04923, 0.6672, 0.04923, 0.6683, 0.003532, 0.6836, -0.001766, 0.6831, 0.01614, 0.1252, 0.9338, 0.1252, 0.9744, 0.09554, 0.9641, 0.09554, 0.9404, 0.6252, 0.5764, 0.6803, 0.5186, 0.6691, 0.581, 0.637, 0.6147, 0.5122, 0.2089, 0.5123, 0.2234, 0.5046, 0.2234, 0.09554, 0.9404, 0.09554, 0.9641, 0.08115, 0.9535, 0.08115, 0.9442, 0.637, 0.6147, 0.6691, 0.581, 0.6593, 0.6193, 0.6467, 0.6325, 0.1252, 0.8931, 0.1252, 0.9338, 0.09554, 0.9404, 0.4939, 0.2248, 0.5046, 0.2089, 0.5046, 0.2298, 0.5946, 0.9171, 0.5908, 0.9515, 0.5625, 0.9484, 0.5663, 0.914, 0.3333, 0.9939, 0.3105, 0.9694, 0.3333, 0.9236, 0.7425, 0.897, 0.7425, 0.9868, 0.7219, 0.9426, 0.05782, 0.911, 0.08104, 0.8849, 0.08104, 0.9919, 0.5582, 0.7508, 0.5252, 0.8245, 0.5435, 0.7198, 0.5908, 0.9515, 0.5946, 0.9873, 0.5625, 0.9484, 0.2342, 0.6366, 0.2516, 0.5697, 0.2516, 0.6748, 0.5948, 0.9595, 0.5946, 0.9173, 0.624, 0.9776, 0.3149, 0.8155, 0.3156, 0.8846, 0.2867, 0.8975, 0.2859, 0.817, 0.3407, 0.8918, 0.3822, 0.892, 0.3821, 0.9312, 0.3338, 0.9309, 0.3156, 0.7604, 0.3149, 0.8155, 0.2859, 0.817, 0.2867, 0.7528, 0.2859, 0.817, 0.2867, 0.8975, 0.2539, 0.8886, 0.2531, 0.8156, 0.3338, 0.9309, 0.3821, 0.9312, 0.3822, 0.9757, 0.3384, 0.9754, 0.2867, 0.7528, 0.2859, 0.817, 0.2531, 0.8156, 0.2539, 0.7575, 0.16, 0.709, 0.155, 0.6275, 0.1779, 0.6766, 0.1795, 0.7019, 0.2342, 0.714, 0.1954, 0.7477, 0.1905, 0.7139, 0.2025, 0.7034, 0.1954, 0.7477, 0.16, 0.709, 0.1795, 0.7019, 0.1905, 0.7139, 0.5946, 0.9173, 0.624, 0.914, 0.624, 0.9776, 0.5252, 0.8245, 0.5582, 0.7508, 0.5582, 0.8978, 0.6906, 0.3414, 0.7231, 0.3383, 0.7231, 0.4807, 0.2342, 0.714, 0.2025, 0.7034, 0.2342, 0.5697, 0.1795, 0.7019, 0.1779, 0.6766, 0.2025, 0.7034, 0.1905, 0.7139, 0.2342, 0.5697, 0.2025, 0.7034, 0.1779, 0.6766, 0.1926, 0.6496, 0.2013, 0.6305, 0.6672, 0.04923, 0.7097, 0.0991, 0.6383, 0.0991, 0.1779, 0.6766, 0.155, 0.6275, 0.1926, 0.6496, 0.1926, 0.6496, 0.155, 0.6275, 0.179, 0.6286, 0.2013, 0.6305, 0.2263, 0.9633, 0.2482, 0.8923, 0.2482, 0.9839, 0.3156, 0.9236, 0.2539, 0.8886, 0.2867, 0.8975, 0.3156, 0.8846, 0.7097, 0.00536, 0.7333, -0.001766, 0.7152, 0.08937, 0.7152, 0.08937, 0.7333, -0.001766, 0.7333, 0.09289, 0.3156, 0.8264, 0.3308, 0.7528, 0.3308, 0.8508, 0.2885, 0.9236, 0.2885, 0.9725, 0.2531, 0.9448, 0.2531, 0.9398, 0.2531, 0.934, 0.4145, 0.04603, 0.4145, 0.09253, 0.3791, 0.06482, 0.3791, 0.01832, 0.3105, 0.997, 0.2885, 0.9793, 0.2885, 0.9236, 0.3105, 0.9414, 0.6268, 0.8006, 0.6315, 0.8492, 0.595, 0.7966, 0.5966, 0.8415, 0.5929, 0.8148, 0.595, 0.7966, 0.6315, 0.8492, 0.5879, 0.9095, 0.5937, 0.8641, 0.5966, 0.8415, 0.6315, 0.8492, 0.3822, 0.9459, 0.4088, 0.8918, 0.4088, 0.9756, 0.4571, 0.769, 0.4571, 0.8256, 0.4571, 0.8822, 0.4126, 0.8525, 0.4252, 0.775, 0.4252, 0.775, 0.4355, 0.4552, 0.4273, 0.3955, 0.4526, 0.3845, 0.4576, 0.4484, 0.4301, 0.5179, 0.4355, 0.4552, 0.4576, 0.4484, 0.4344, 0.5172, 0.4264, 0.5186, 0.4142, 0.4625, 0.4355, 0.4552, 0.4301, 0.5179, 0.4142, 0.4625, 0.402, 0.4064, 0.4273, 0.3955, 0.4355, 0.4552, 0.003969, -0.001766, 0.003969, -0.001766, 0.003969, -0.001766, 0.003969, -0.001766, 0.4508, 0.931, 0.45, 0.9015, 0.4564, 0.8822, 0.4564, 0.9709, 0.4526, 0.9519, 0.003969, -0.001766, 0.003969, -0.001766, 0.003969, -0.001766, 0.003969, -0.001766, 0.003969, -0.001766, 0.003969, -0.001766, 0.003969, -0.001766, 0.003969, -0.001766, 0.003969, -0.001766, 0.003969, -0.001766, 0.003969, -0.001766, 0.003969, -0.001766, 0.003969, -0.001766, 0.003969, -0.001766, 0.003969, -0.001766, 0.003969, -0.001766, 0.164, 0.8021, 0.1989, 0.8217, 0.2068, 0.8233, 0.1867, 0.8229, 0.1627, 0.8204, 0.2068, 0.8233, 0.1989, 0.8217, 0.2209, 0.7477, 0.2263, 0.8247, 0.6871, 0.8881, 0.7143, 0.8004, 0.7143, 0.897, 0.7143, 0.897, 0.7143, 0.8004, 0.7378, 0.7966, 0.7378, 0.8932, 0.6419, 0.6485, 0.6467, 0.6325, 0.6593, 0.6193, 0.6544, 0.6507, 0.6803, 0.6757, 0.542, 0.9024, 0.542, 0.969, 0.5134, 0.9659, 0.5265, 0.9215, 0.5265, 0.9215, 0.5134, 0.9659, 0.5, 0.9633, 0.5025, 0.9186, 0.6055, 0.1562, 0.6013, 0.1056, 0.6357, 0.09869, 0.637, 0.1323, 0.6193, 0.1756, 0.6907, 0.6582, 0.7266, 0.7068, 0.7266, 0.7562, 0.6907, 0.7076, 0.6906, 0.4771, 0.6674, 0.439, 0.6906, 0.3571, 0.6906, 0.3571, 0.6674, 0.439, 0.6454, 0.3838, 0.6532, 0.3563, 0.6907, 0.7076, 0.7266, 0.7562, 0.7073, 0.7858, 0.6953, 0.7694, 0.6906, 0.3571, 0.6532, 0.3563, 0.6706, 0.3383, 0.6827, 0.2397, 0.6919, 0.2715, 0.6454, 0.3383, 0.7063, 0.2888, 0.7025, 0.3063, 0.6454, 0.3383, 0.6919, 0.2715, 0.7025, 0.3063, 0.7094, 0.3383, 0.6454, 0.3383, 0.6383, 0.188, 0.6449, 0.1713, 0.6679, 0.1828, 0.6746, 0.1935, 0.4803, 0.2297, 0.4938, 0.2089, 0.4939, 0.2297, 0.6676, 0.2147, 0.6797, 0.1935, 0.6676, 0.2324, 0.6676, 0.2324, 0.6797, 0.1935, 0.6797, 0.2395, 0.4572, 0.9734, 0.4824, 0.9024, 0.5, 0.9734, 0.2214, 0.9809, 0.1885, 0.9736, 0.2166, 0.9212, 0.2214, 0.904, 0.7078, 0.1845, 0.6746, 0.1935, 0.6885, 0.1801, 0.1817, 0.2752, 0.1784, 0.2656, 0.1652, 0.2302, 0.206, 0.2294, 0.206, 0.2294, 0.1602, 0.8922, 0.1764, 0.8556, 0.1984, 0.8499, 0.1933, 0.8981, 0.1933, 0.8981, 0.1984, 0.8499, 0.2175, 0.8528, 0.2263, 0.904, 0.6722, 0.9781, 0.6398, 0.9781, 0.6398, 0.9781, 0.6668, 0.9305, 0.254, 0.3116, 0.2555, 0.2694, 0.2913, 0.2567, 0.3257, 0.2842, 0.2811, 0.5205, 0.2961, 0.5217, 0.2531, 0.5952, 0.5971, 0.1756, 0.5971, 0.2304, 0.5617, 0.2321, 0.5617, 0.1913, 0.645, 0.436, 0.645, 0.4919, 0.6411, 0.4666, 0.6257, 0.489, 0.6411, 0.4666, 0.645, 0.4919, 0.2342, 0.7135, 0.2452, 0.6748, 0.2452, 0.7337, 0.6851, 0.1468, 0.687, 0.0991, 0.707, 0.1121, 0.7059, 0.14, 0.6851, 0.1468, 0.7059, 0.14, 0.7042, 0.1493, 0.707, 0.1121, 0.687, 0.0991, 0.687, 0.0991, 0.7078, 0.102, 0.2531, 0.5952, 0.2961, 0.5217, 0.308, 0.5357, 0.265, 0.6092, 0.3257, 0.2842, 0.325, 0.3052, 0.3073, 0.3068, 0.2895, 0.3084, 0.2718, 0.31, 0.254, 0.3116, 0.3257, 0.2842, 0.3134, 0.5585, 0.3092, 0.5676, 0.265, 0.6092, 0.308, 0.5357, 0.3085, 0.5363, 0.3092, 0.5676, 0.2985, 0.599, 0.265, 0.6092, 0.265, 0.6092, 0.2985, 0.599, 0.2811, 0.6219, 0.2636, 0.6169, 0.5153, 0.7824, 0.5133, 0.8269, 0.4944, 0.8326, 0.4964, 0.7881, 0.2712, 0.374, 0.254, 0.3116, 0.2734, 0.3128, 0.2905, 0.3753, 0.5133, 0.8269, 0.5201, 0.8689, 0.5012, 0.8746, 0.4944, 0.8326, 0.2781, 0.4267, 0.2712, 0.374, 0.2905, 0.3753, 0.2974, 0.428, 0.5252, 0.7198, 0.5153, 0.7824, 0.4964, 0.7881, 0.5062, 0.7254, 0.2762, 0.4782, 0.2781, 0.4267, 0.2974, 0.428, 0.2959, 0.4706, 0.003969, -0.001766, 0.003969, -0.001766, 0.003969, -0.001766, 0.003969, -0.001766, 0.2895, 0.3084, 0.3073, 0.3068, 0.2905, 0.3753, 0.2734, 0.3128, 0.2718, 0.31, 0.3156, 0.8714, 0.3303, 0.8508, 0.3303, 0.8939, 0.2636, 0.6169, 0.2811, 0.6219, 0.3188, 0.6859, 0.3014, 0.6809, 0.4964, 0.7881, 0.4668, 0.8424, 0.468, 0.7654, 0.4942, 0.7483, 0.5062, 0.7254, 0.3073, 0.3068, 0.3173, 0.3914, 0.2905, 0.3753, 0.4964, 0.7881, 0.4944, 0.8326, 0.4668, 0.8424, 0.4944, 0.8326, 0.5012, 0.8746, 0.4668, 0.8424, 0.2974, 0.428, 0.2905, 0.3753, 0.3173, 0.3914, 0.3014, 0.6809, 0.3188, 0.6859, 0.331, 0.7367, 0.3068, 0.7528, 0.4668, 0.8424, 0.5012, 0.8746, 0.4572, 0.9024, 0.3173, 0.3914, 0.3338, 0.456, 0.2974, 0.428, 0.2959, 0.4706, 0.2974, 0.428, 0.3338, 0.456, 0.5541, 0.569, 0.4572, 0.5327, 0.4574, 0.5186, 0.5625, 0.5279, 0.2762, 0.4782, 0.2959, 0.4706, 0.3338, 0.456, 0.3216, 0.4676, 0.3046, 0.4776, 0.2901, 0.4864, 0.2757, 0.4922, 0.5201, 0.8689, 0.5252, 0.902, 0.5069, 0.8944, 0.49, 0.8954, 0.4734, 0.8971, 0.4572, 0.9024, 0.5012, 0.8746])
me_plane_001.materials.append(mat_material_002)
me_plane_001.use_remesh_preserve_volume = False
me_plane_001.use_remesh_preserve_attributes = False
me_plane_001.use_mirror_vertex_groups = False
me_plane_001.update()
me_cylinder = bpy.data.meshes.new('Cylinder')
me_cylinder.from_pydata([(4.47e-08, 1.0, -2.0), (4.47e-08, 1.0, 1.168e-05), (0.866, 0.5, -2.0), (0.866, 0.5, 1.168e-05), (0.866, -0.5, -2.0), (0.866, -0.5, -2.337e-05), (-4.272e-08, -1.0, -2.0), (-4.272e-08, -1.0, 1.168e-05), (-0.866, -0.5, -2.0), (-0.866, -0.5, -2.337e-05), (-0.866, 0.5, -2.0), (-0.866, 0.5, 1.168e-05), (4.47e-08, 1.0, -1.329), (0.866, 0.5, -1.329), (0.866, -0.5, -1.329), (-4.272e-08, -1.0, -1.329), (-0.866, -0.5, -1.329), (-0.866, 0.5, -1.329), (4.47e-08, 1.0, -0.6728), (0.866, 0.5, -0.6728), (0.866, -0.5, -0.6728), (-4.272e-08, -1.0, -0.6728), (-0.866, -0.5, -0.6728), (-0.866, 0.5, -0.6728)], [], [(18, 1, 3, 19), (19, 3, 5, 20), (20, 5, 7, 21), (21, 7, 9, 22), (23, 11, 1, 18), (22, 9, 11, 23), (8, 16, 17, 10), (10, 17, 12, 0), (6, 15, 16, 8), (4, 14, 15, 6), (2, 13, 14, 4), (0, 12, 13, 2), (16, 22, 23, 17), (17, 23, 18, 12), (15, 21, 22, 16), (14, 20, 21, 15), (13, 19, 20, 14), (12, 18, 19, 13), (3, 1, 11, 9, 7, 5)])
_uv = me_cylinder.uv_layers.new(name='UVMap')
_uv.uv.foreach_set('vector', [0.1667, 0.2213, 0.1667, 0.3334, 0.0001035, 0.3334, 9.852e-05, 0.2213, 0.9999, 0.2212, 0.9999, 0.3334, 0.8333, 0.3334, 0.8333, 0.2212, 0.8333, 0.2212, 0.8333, 0.3334, 0.6666, 0.3334, 0.6666, 0.2212, 0.6666, 0.2212, 0.6666, 0.3334, 0.5, 0.3334, 0.5, 0.2212, 0.3334, 0.2213, 0.3334, 0.3334, 0.1667, 0.3334, 0.1667, 0.2213, 0.5, 0.2212, 0.5, 0.3334, 0.3334, 0.3334, 0.3334, 0.2213, 0.5, 9.425e-05, 0.5, 0.1119, 0.3334, 0.1119, 0.3334, 9.974e-05, 0.3334, 9.974e-05, 0.3334, 0.1119, 0.1667, 0.1119, 0.1667, 0.0001064, 0.6666, 9.1e-05, 0.6666, 0.1119, 0.5, 0.1119, 0.5, 9.425e-05, 0.8333, 8.916e-05, 0.8333, 0.1119, 0.6666, 0.1119, 0.6666, 9.1e-05, 0.9999, 8.916e-05, 0.9999, 0.1119, 0.8333, 0.1119, 0.8333, 8.916e-05, 0.1667, 0.0001064, 0.1667, 0.1119, 9.386e-05, 0.1119, 8.916e-05, 0.0001134, 0.5, 0.1119, 0.5, 0.2212, 0.3334, 0.2213, 0.3334, 0.1119, 0.3334, 0.1119, 0.3334, 0.2213, 0.1667, 0.2213, 0.1667, 0.1119, 0.6666, 0.1119, 0.6666, 0.2212, 0.5, 0.2212, 0.5, 0.1119, 0.8333, 0.1119, 0.8333, 0.2212, 0.6666, 0.2212, 0.6666, 0.1119, 0.9999, 0.1119, 0.9999, 0.2212, 0.8333, 0.2212, 0.8333, 0.1119, 0.1667, 0.1119, 0.1667, 0.2213, 9.852e-05, 0.2213, 9.386e-05, 0.1119, 0.2798, 0.00781, 0.6519, 0.008453, 0.8474, 0.5007, 0.6707, 0.9922, 0.2985, 0.9916, 0.1031, 0.4994])
me_cylinder.materials.append(None)
me_cylinder.use_remesh_preserve_volume = False
me_cylinder.use_remesh_preserve_attributes = False
me_cylinder.use_mirror_vertex_groups = False
me_cylinder.update()

# ---- objects
ob_plane = bpy.data.objects.new('Plane', me_plane_002)
ob_plane_001 = bpy.data.objects.new('Plane.001', me_plane_001)
ob_lamp = bpy.data.objects.new('Lamp', light_lamp)
ob_camera = bpy.data.objects.new('Camera', cam_camera)
ob_cylinder = bpy.data.objects.new('Cylinder', me_cylinder)

# ---- transforms, parenting, visibility, modifiers, constraints
ob_plane.location = (-0.7084, 0.4657, 0.9964)
ob_plane.scale = (0.08164, 0.08164, 0.08164)
ob_plane.lineart.crease_threshold = 0.0
ob_plane_001.location = (-0.484, -0.1282, 1.226)
ob_plane_001.scale = (0.04489, 0.04489, 0.04489)
ob_plane_001.lineart.crease_threshold = 0.0
ob_lamp.location = (4.076, 1.005, 5.904)
ob_lamp.rotation_euler = (0.6503, 0.05522, 1.866)
ob_lamp.lock_rotations_4d = False
ob_lamp.empty_display_type = 'ARROWS'
ob_lamp.color = (0.0, 0.0, 0.0, 0.0)
ob_lamp.lineart.crease_threshold = 0.0
ob_camera.location = (0.4972, 2.646, 2.402)
ob_camera.rotation_euler = (1.109, -0.0, 2.863)
ob_camera.lock_rotations_4d = False
ob_camera.empty_display_type = 'ARROWS'
ob_camera.color = (0.0, 0.0, 0.0, 0.0)
ob_camera.display_type = 'WIRE'
ob_camera.lineart.crease_threshold = 0.0
ob_cylinder.location = (-0.1605, 0.03144, 1.0)
ob_cylinder.lineart.crease_threshold = 0.0
ob_cylinder.material_slots[0].link = 'OBJECT'; ob_cylinder.material_slots[0].material = mat_material_005

# ---- collection membership
col_collection_1.objects.link(ob_plane)
col_collection_1.objects.link(ob_plane_001)
col_collection_1.objects.link(ob_lamp)
col_collection_1.objects.link(ob_camera)
col_collection_1.objects.link(ob_cylinder)

# ---- scene / render settings (as saved in the file)
scene.camera = ob_camera
scene.frame_start = 1; scene.frame_end = 250; scene.frame_set(1)
scene.render.engine = 'BLENDER_EEVEE_NEXT'
scene.render.resolution_percentage = 50
scene.render.dither_intensity = 0.0
scene.cycles.use_denoising = False
scene.cycles.samples = 128
scene.cycles.sampling_pattern = 'TABULATED_SOBOL'
scene.cycles.use_adaptive_sampling = False
scene.cycles.use_light_tree = False
scene.cycles.blur_glossy = 0.0
scene.cycles.sample_clamp_indirect = 0.0
scene.view_settings.view_transform = 'Standard'
bpy.context.view_layer.update()
